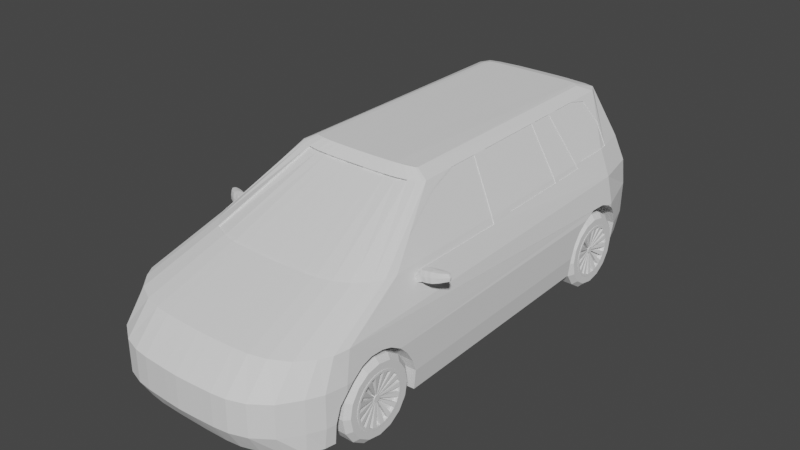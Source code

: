 # Source: VW3.blend  (saved by Blender 3.4.6; exported with 4.5.12 LTS)
import bpy
from mathutils import Matrix  # noqa: F401  (used for matrix-valued properties, if any)

bpy.ops.wm.read_factory_settings(use_empty=True)
scene = bpy.context.scene
scene.name = 'Scene'

# ---- collections
col_blaupause = bpy.data.collections.new('Blaupause'); scene.collection.children.link(col_blaupause)
col_collection_2 = bpy.data.collections.new('Collection 2'); scene.collection.children.link(col_collection_2)

# ---- world
world_world = bpy.data.worlds.new('World'); scene.world = world_world
world_world.use_nodes = True; world_world.node_tree.nodes.clear()
_N = world_world.node_tree.nodes; _L = world_world.node_tree.links
n0 = _N.new('ShaderNodeOutputWorld'); n0.name = 'World Output'; n0.location = (300, 300)
n1 = _N.new('ShaderNodeBackground'); n1.name = 'Background'; n1.location = (10, 300)
n1.inputs[0].default_value = (0.05088, 0.05088, 0.05088, 1.0)
_L.new(n1.outputs[0], n0.inputs[0])
n0.is_active_output = True
world_world.color = (0.05088, 0.05088, 0.05088)
world_world.use_sun_shadow = False
world_world.sun_shadow_jitter_overblur = 0.0

# ---- meshes
me_cylinder_002 = bpy.data.meshes.new('Cylinder.002')
me_cylinder_002.from_pydata([(0.0, 1.0, -1.0), (0.0, 1.0, 1.0), (0.1951, 0.9808, -1.0), (0.1951, 0.9808, 1.0), (0.3827, 0.9239, -1.0), (0.3827, 0.9239, 1.0), (0.5556, 0.8315, -1.0), (0.5556, 0.8315, 1.0), (0.7071, 0.7071, -1.0), (0.7071, 0.7071, 1.0), (0.8315, 0.5556, -1.0), (0.8315, 0.5556, 1.0), (0.9239, 0.3827, -1.0), (0.9239, 0.3827, 1.0), (0.9808, 0.1951, -1.0), (0.9808, 0.1951, 1.0), (1.0, 0.0, -1.0), (1.0, 0.0, 1.0), (0.9808, -0.1951, -1.0), (0.9808, -0.1951, 1.0), (0.9239, -0.3827, -1.0), (0.9239, -0.3827, 1.0), (0.8315, -0.5556, -1.0), (0.8315, -0.5556, 1.0), (0.7071, -0.7071, -1.0), (0.7071, -0.7071, 1.0), (0.5556, -0.8315, -1.0), (0.5556, -0.8315, 1.0), (0.3827, -0.9239, -1.0), (0.3827, -0.9239, 1.0), (0.1951, -0.9808, -1.0), (0.1951, -0.9808, 1.0), (0.0, -1.0, -1.0), (0.0, -1.0, 1.0), (-0.1951, -0.9808, -1.0), (-0.1951, -0.9808, 1.0), (-0.3827, -0.9239, -1.0), (-0.3827, -0.9239, 1.0), (-0.5556, -0.8315, -1.0), (-0.5556, -0.8315, 1.0), (-0.7071, -0.7071, -1.0), (-0.7071, -0.7071, 1.0), (-0.8315, -0.5556, -1.0), (-0.8315, -0.5556, 1.0), (-0.9239, -0.3827, -1.0), (-0.9239, -0.3827, 1.0), (-0.9808, -0.1951, -1.0), (-0.9808, -0.1951, 1.0), (-1.0, 0.0, -1.0), (-1.0, 0.0, 1.0), (-0.9808, 0.1951, -1.0), (-0.9808, 0.1951, 1.0), (-0.9239, 0.3827, -1.0), (-0.9239, 0.3827, 1.0), (-0.8315, 0.5556, -1.0), (-0.8315, 0.5556, 1.0), (-0.7071, 0.7071, -1.0), (-0.7071, 0.7071, 1.0), (-0.5556, 0.8315, -1.0), (-0.5556, 0.8315, 1.0), (-0.3827, 0.9239, -1.0), (-0.3827, 0.9239, 1.0), (-0.1951, 0.9808, -1.0), (-0.1951, 0.9808, 1.0), (0.1792, 0.901, 1.0), (-1.938e-08, 0.9187, 1.0), (0.3516, 0.8488, 1.0), (0.5104, 0.7639, 1.0), (0.6496, 0.6496, 1.0), (0.7639, 0.5104, 1.0), (0.8488, 0.3516, 1.0), (0.901, 0.1792, 1.0), (0.9187, 3.877e-08, 1.0), (0.901, -0.1792, 1.0), (0.8488, -0.3516, 1.0), (0.7639, -0.5104, 1.0), (0.6496, -0.6496, 1.0), (0.5104, -0.7639, 1.0), (0.3516, -0.8488, 1.0), (0.1792, -0.901, 1.0), (-1.938e-08, -0.9187, 1.0), (-0.1792, -0.901, 1.0), (-0.3516, -0.8488, 1.0), (-0.5104, -0.7639, 1.0), (-0.6496, -0.6496, 1.0), (-0.7639, -0.5104, 1.0), (-0.8488, -0.3516, 1.0), (-0.901, -0.1792, 1.0), (-0.9187, 3.877e-08, 1.0), (-0.901, 0.1792, 1.0), (-0.8488, 0.3516, 1.0), (-0.7639, 0.5104, 1.0), (-0.6496, 0.6496, 1.0), (-0.5104, 0.7639, 1.0), (-0.3516, 0.8488, 1.0), (-0.1792, 0.901, 1.0), (0.02463, 0.1238, 0.7697), (-4.14e-07, 0.1263, 0.7697), (0.04832, 0.1167, 0.7697), (0.07015, 0.105, 0.7697), (0.08928, 0.08928, 0.7697), (0.105, 0.07015, 0.7697), (0.1167, 0.04832, 0.7697), (0.1238, 0.02463, 0.7697), (0.1263, 4.166e-07, 0.7697), (0.1238, -0.02463, 0.7697), (0.1167, -0.04832, 0.7697), (0.105, -0.07015, 0.7697), (0.08928, -0.08928, 0.7697), (0.07015, -0.105, 0.7697), (0.04832, -0.1167, 0.7697), (0.02463, -0.1238, 0.7697), (-4.14e-07, -0.1263, 0.7697), (-0.02463, -0.1238, 0.7697), (-0.04832, -0.1167, 0.7697), (-0.07015, -0.105, 0.7697), (-0.08928, -0.08928, 0.7697), (-0.105, -0.07015, 0.7697), (-0.1167, -0.04832, 0.7697), (-0.1238, -0.02463, 0.7697), (-0.1263, 4.166e-07, 0.7697), (-0.1238, 0.02463, 0.7697), (-0.1167, 0.04832, 0.7697), (-0.105, 0.07015, 0.7697), (-0.08928, 0.08928, 0.7697), (-0.07015, 0.105, 0.7697), (-0.04832, 0.1167, 0.7697), (-0.02463, 0.1238, 0.7697), (0.02463, 0.1238, 0.8092), (-4.129e-07, 0.1263, 0.8092), (0.04832, 0.1167, 0.8092), (0.07015, 0.105, 0.8092), (0.08928, 0.08928, 0.8092), (0.105, 0.07015, 0.8092), (0.1167, 0.04832, 0.8092), (0.1238, 0.02463, 0.8092), (0.1263, 4.166e-07, 0.8092), (0.1238, -0.02463, 0.8092), (0.1167, -0.04832, 0.8092), (0.105, -0.07015, 0.8092), (0.08928, -0.08928, 0.8092), (0.07015, -0.105, 0.8092), (0.04832, -0.1167, 0.8092), (0.02463, -0.1238, 0.8092), (-4.129e-07, -0.1263, 0.8092), (-0.02463, -0.1238, 0.8092), (-0.04832, -0.1167, 0.8092), (-0.07015, -0.105, 0.8092), (-0.08928, -0.08928, 0.8092), (-0.105, -0.07015, 0.8092), (-0.1167, -0.04832, 0.8092), (-0.1238, -0.02463, 0.8092), (-0.1263, 4.166e-07, 0.8092), (-0.1238, 0.02463, 0.8092), (-0.1167, 0.04832, 0.8092), (-0.105, 0.07015, 0.8092), (-0.08928, 0.08928, 0.8092), (-0.07015, 0.105, 0.8092), (-0.04832, 0.1167, 0.8092), (-0.02463, 0.1238, 0.8092), (0.1976, 0.9161, 0.7911), (0.01835, 0.9338, 0.7911), (0.5288, 0.7789, 0.7911), (0.3699, 0.8638, 0.7911), (0.7822, 0.5255, 0.7911), (0.668, 0.6647, 0.7911), (0.9194, 0.1943, 0.7911), (0.8671, 0.3666, 0.7911), (0.9194, -0.1642, 0.7911), (0.9371, 0.01506, 0.7911), (0.7822, -0.4953, 0.7911), (0.8671, -0.3365, 0.7911), (0.5288, -0.7488, 0.7911), (0.668, -0.6346, 0.7911), (0.1976, -0.886, 0.7911), (0.3699, -0.8337, 0.7911), (-0.1609, -0.886, 0.7911), (0.01835, -0.9036, 0.7911), (-0.4921, -0.7488, 0.7911), (-0.3332, -0.8337, 0.7911), (-0.7455, -0.4953, 0.7911), (-0.6313, -0.6346, 0.7911), (-0.8827, -0.1642, 0.7911), (-0.8304, -0.3365, 0.7911), (-0.8827, 0.1943, 0.7911), (-0.9003, 0.01506, 0.7911), (-0.7455, 0.5255, 0.7911), (-0.8304, 0.3666, 0.7911), (-0.4921, 0.7789, 0.7911), (-0.6313, 0.6647, 0.7911), (-0.1609, 0.9161, 0.7911), (-0.3332, 0.8638, 0.7911), (0.04298, 0.1389, 0.5608), (0.01835, 0.1413, 0.5608), (0.0885, 0.12, 0.5608), (0.06667, 0.1317, 0.5608), (0.1233, 0.08521, 0.5608), (0.1076, 0.1043, 0.5608), (0.1422, 0.03969, 0.5608), (0.135, 0.06338, 0.5608), (0.1422, -0.009572, 0.5608), (0.1446, 0.01506, 0.5608), (0.1233, -0.05509, 0.5608), (0.135, -0.03326, 0.5608), (0.0885, -0.08992, 0.5608), (0.1076, -0.07422, 0.5608), (0.04298, -0.1088, 0.5608), (0.06667, -0.1016, 0.5608), (-0.006282, -0.1088, 0.5608), (0.01835, -0.1112, 0.5608), (-0.0518, -0.08992, 0.5608), (-0.02997, -0.1016, 0.5608), (-0.08663, -0.05509, 0.5608), (-0.07093, -0.07422, 0.5608), (-0.1055, -0.009572, 0.5608), (-0.0983, -0.03326, 0.5608), (-0.1055, 0.03969, 0.5608), (-0.1079, 0.01506, 0.5608), (-0.08663, 0.08521, 0.5608), (-0.0983, 0.06338, 0.5608), (-0.0518, 0.12, 0.5608), (-0.07093, 0.1043, 0.5608), (-0.006282, 0.1389, 0.5608), (-0.02997, 0.1317, 0.5608), (-1.426e-07, 0.402, -1.0), (0.07842, 0.3942, -1.0), (0.1538, 0.3714, -1.0), (0.2233, 0.3342, -1.0), (0.2842, 0.2842, -1.0), (0.3342, 0.2233, -1.0), (0.3714, 0.1538, -1.0), (0.3942, 0.07842, -1.0), (0.402, 2.852e-07, -1.0), (0.3942, -0.07842, -1.0), (0.3714, -0.1538, -1.0), (0.3342, -0.2233, -1.0), (0.2842, -0.2842, -1.0), (0.2233, -0.3342, -1.0), (0.1538, -0.3714, -1.0), (0.07842, -0.3942, -1.0), (-1.426e-07, -0.402, -1.0), (-0.07842, -0.3942, -1.0), (-0.1538, -0.3714, -1.0), (-0.2233, -0.3342, -1.0), (-0.2842, -0.2842, -1.0), (-0.3342, -0.2233, -1.0), (-0.3714, -0.1538, -1.0), (-0.3942, -0.07842, -1.0), (-0.402, 2.852e-07, -1.0), (-0.3942, 0.07842, -1.0), (-0.3714, 0.1538, -1.0), (-0.3342, 0.2233, -1.0), (-0.2842, 0.2842, -1.0), (-0.2233, 0.3342, -1.0), (-0.1538, 0.3714, -1.0), (-0.07842, 0.3942, -1.0), (-6.964e-08, 0.402, -3.213), (0.07842, 0.3942, -3.213), (0.1538, 0.3714, -3.213), (0.2233, 0.3342, -3.213), (0.2842, 0.2842, -3.213), (0.3342, 0.2233, -3.213), (0.3714, 0.1538, -3.213), (0.3942, 0.07842, -3.213), (0.402, 2.852e-07, -3.213), (0.3942, -0.07842, -3.213), (0.3714, -0.1538, -3.213), (0.3342, -0.2233, -3.213), (0.2842, -0.2842, -3.213), (0.2233, -0.3342, -3.213), (0.1538, -0.3714, -3.213), (0.07842, -0.3942, -3.213), (-6.964e-08, -0.402, -3.213), (-0.07842, -0.3942, -3.213), (-0.1538, -0.3714, -3.213), (-0.2233, -0.3342, -3.213), (-0.2842, -0.2842, -3.213), (-0.3342, -0.2233, -3.213), (-0.3714, -0.1538, -3.213), (-0.3942, -0.07842, -3.213), (-0.402, 2.852e-07, -3.213), (-0.3942, 0.07842, -3.213), (-0.3714, 0.1538, -3.213), (-0.3342, 0.2233, -3.213), (-0.2842, 0.2842, -3.213), (-0.2233, 0.3342, -3.213), (-0.1538, 0.3714, -3.213), (-0.07842, 0.3942, -3.213)], [], [(0, 1, 3, 2), (2, 3, 5, 4), (4, 5, 7, 6), (6, 7, 9, 8), (8, 9, 11, 10), (10, 11, 13, 12), (12, 13, 15, 14), (14, 15, 17, 16), (16, 17, 19, 18), (18, 19, 21, 20), (20, 21, 23, 22), (22, 23, 25, 24), (24, 25, 27, 26), (26, 27, 29, 28), (28, 29, 31, 30), (30, 31, 33, 32), (32, 33, 35, 34), (34, 35, 37, 36), (36, 37, 39, 38), (38, 39, 41, 40), (40, 41, 43, 42), (42, 43, 45, 44), (44, 45, 47, 46), (46, 47, 49, 48), (48, 49, 51, 50), (50, 51, 53, 52), (52, 53, 55, 54), (54, 55, 57, 56), (56, 57, 59, 58), (58, 59, 61, 60), (19, 17, 72, 73), (60, 61, 63, 62), (62, 63, 1, 0), (14, 16, 232, 231), (68, 67, 99, 100), (37, 35, 81, 82), (55, 53, 90, 91), (11, 9, 68, 69), (29, 27, 77, 78), (47, 45, 86, 87), (3, 1, 65, 64), (1, 63, 95, 65), (21, 19, 73, 74), (39, 37, 82, 83), (57, 55, 91, 92), (13, 11, 69, 70), (31, 29, 78, 79), (49, 47, 87, 88), (5, 3, 64, 66), (23, 21, 74, 75), (41, 39, 83, 84), (59, 57, 92, 93), (15, 13, 70, 71), (33, 31, 79, 80), (51, 49, 88, 89), (7, 5, 66, 67), (25, 23, 75, 76), (43, 41, 84, 85), (61, 59, 93, 94), (17, 15, 71, 72), (35, 33, 80, 81), (53, 51, 89, 90), (9, 7, 67, 68), (27, 25, 76, 77), (45, 43, 85, 86), (63, 61, 94, 95), (103, 102, 134, 135), (73, 72, 169, 168), (82, 81, 113, 114), (118, 119, 214, 215), (65, 95, 127, 97), (119, 87, 182, 214), (70, 69, 101, 102), (84, 83, 115, 116), (105, 73, 168, 200), (71, 70, 167, 166), (72, 71, 103, 104), (86, 85, 117, 118), (116, 117, 212, 213), (86, 118, 215, 183), (74, 73, 105, 106), (88, 87, 119, 120), (72, 104, 201, 169), (69, 68, 165, 164), (76, 75, 107, 108), (90, 89, 121, 122), (95, 94, 191, 190), (114, 115, 210, 211), (78, 77, 109, 110), (117, 85, 180, 212), (92, 91, 123, 124), (103, 71, 166, 198), (66, 64, 96, 98), (67, 66, 163, 162), (80, 79, 111, 112), (93, 92, 189, 188), (94, 93, 125, 126), (112, 113, 208, 209), (128, 129, 159, 158, 157, 156, 155, 154, 153, 152, 151, 150, 149, 148, 147, 146, 145, 144, 143, 142, 141, 140, 139, 138, 137, 136, 135, 134, 133, 132, 131, 130), (117, 116, 148, 149), (104, 103, 135, 136), (118, 117, 149, 150), (105, 104, 136, 137), (119, 118, 150, 151), (106, 105, 137, 138), (120, 119, 151, 152), (107, 106, 138, 139), (121, 120, 152, 153), (108, 107, 139, 140), (122, 121, 153, 154), (109, 108, 140, 141), (123, 122, 154, 155), (110, 109, 141, 142), (96, 97, 129, 128), (124, 123, 155, 156), (111, 110, 142, 143), (98, 96, 128, 130), (125, 124, 156, 157), (112, 111, 143, 144), (99, 98, 130, 131), (126, 125, 157, 158), (113, 112, 144, 145), (100, 99, 131, 132), (127, 126, 158, 159), (114, 113, 145, 146), (101, 100, 132, 133), (97, 127, 159, 129), (115, 114, 146, 147), (102, 101, 133, 134), (116, 115, 147, 148), (190, 191, 223, 222), (164, 165, 197, 196), (178, 179, 211, 210), (166, 167, 199, 198), (180, 181, 213, 212), (168, 169, 201, 200), (182, 183, 215, 214), (170, 171, 203, 202), (184, 185, 217, 216), (172, 173, 205, 204), (186, 187, 219, 218), (160, 161, 193, 192), (174, 175, 207, 206), (188, 189, 221, 220), (162, 163, 195, 194), (176, 177, 209, 208), (74, 106, 203, 171), (88, 120, 217, 185), (120, 121, 216, 217), (75, 74, 171, 170), (107, 75, 170, 202), (121, 89, 184, 216), (122, 123, 218, 219), (97, 96, 192, 193), (77, 76, 173, 172), (76, 108, 205, 173), (90, 122, 219, 187), (124, 125, 220, 221), (98, 99, 194, 195), (79, 78, 175, 174), (109, 77, 172, 204), (123, 91, 186, 218), (126, 127, 222, 223), (100, 101, 196, 197), (81, 80, 177, 176), (78, 110, 207, 175), (96, 64, 160, 192), (99, 67, 162, 194), (102, 103, 198, 199), (83, 82, 179, 178), (92, 124, 221, 189), (68, 100, 197, 165), (111, 79, 174, 206), (94, 126, 223, 191), (104, 105, 200, 201), (85, 84, 181, 180), (66, 98, 195, 163), (127, 95, 190, 222), (125, 93, 188, 220), (113, 81, 176, 208), (106, 107, 202, 203), (87, 86, 183, 182), (80, 112, 209, 177), (82, 114, 211, 179), (101, 69, 164, 196), (108, 109, 204, 205), (89, 88, 185, 184), (65, 97, 193, 161), (115, 83, 178, 210), (110, 111, 206, 207), (91, 90, 187, 186), (64, 65, 161, 160), (70, 102, 199, 167), (84, 116, 213, 181), (245, 246, 278, 277), (32, 34, 241, 240), (50, 52, 250, 249), (6, 8, 228, 227), (24, 26, 237, 236), (42, 44, 246, 245), (60, 62, 255, 254), (16, 18, 233, 232), (34, 36, 242, 241), (52, 54, 251, 250), (8, 10, 229, 228), (26, 28, 238, 237), (44, 46, 247, 246), (0, 2, 225, 224), (62, 0, 224, 255), (18, 20, 234, 233), (36, 38, 243, 242), (54, 56, 252, 251), (10, 12, 230, 229), (28, 30, 239, 238), (46, 48, 248, 247), (2, 4, 226, 225), (20, 22, 235, 234), (38, 40, 244, 243), (56, 58, 253, 252), (12, 14, 231, 230), (30, 32, 240, 239), (48, 50, 249, 248), (4, 6, 227, 226), (22, 24, 236, 235), (40, 42, 245, 244), (58, 60, 254, 253), (256, 257, 258, 259, 260, 261, 262, 263, 264, 265, 266, 267, 268, 269, 270, 271, 272, 273, 274, 275, 276, 277, 278, 279, 280, 281, 282, 283, 284, 285, 286, 287), (232, 233, 265, 264), (246, 247, 279, 278), (233, 234, 266, 265), (247, 248, 280, 279), (234, 235, 267, 266), (248, 249, 281, 280), (235, 236, 268, 267), (249, 250, 282, 281), (236, 237, 269, 268), (250, 251, 283, 282), (237, 238, 270, 269), (224, 225, 257, 256), (251, 252, 284, 283), (238, 239, 271, 270), (225, 226, 258, 257), (252, 253, 285, 284), (239, 240, 272, 271), (226, 227, 259, 258), (253, 254, 286, 285), (240, 241, 273, 272), (227, 228, 260, 259), (254, 255, 287, 286), (241, 242, 274, 273), (228, 229, 261, 260), (255, 224, 256, 287), (242, 243, 275, 274), (229, 230, 262, 261), (243, 244, 276, 275), (230, 231, 263, 262), (244, 245, 277, 276), (231, 232, 264, 263)])
_uv = me_cylinder_002.uv_layers.new(name='UVMap')
_uv.uv.foreach_set('vector', [1.0, 0.5, 1.0, 1.0, 0.9688, 1.0, 0.9688, 0.5, 0.9688, 0.5, 0.9688, 1.0, 0.9375, 1.0, 0.9375, 0.5, 0.9375, 0.5, 0.9375, 1.0, 0.9062, 1.0, 0.9062, 0.5, 0.9062, 0.5, 0.9062, 1.0, 0.875, 1.0, 0.875, 0.5, 0.875, 0.5, 0.875, 1.0, 0.8438, 1.0, 0.8438, 0.5, 0.8438, 0.5, 0.8438, 1.0, 0.8125, 1.0, 0.8125, 0.5, 0.8125, 0.5, 0.8125, 1.0, 0.7812, 1.0, 0.7812, 0.5, 0.7812, 0.5, 0.7812, 1.0, 0.75, 1.0, 0.75, 0.5, 0.75, 0.5, 0.75, 1.0, 0.7188, 1.0, 0.7188, 0.5, 0.7188, 0.5, 0.7188, 1.0, 0.6875, 1.0, 0.6875, 0.5, 0.6875, 0.5, 0.6875, 1.0, 0.6562, 1.0, 0.6562, 0.5, 0.6562, 0.5, 0.6562, 1.0, 0.625, 1.0, 0.625, 0.5, 0.625, 0.5, 0.625, 1.0, 0.5938, 1.0, 0.5938, 0.5, 0.5938, 0.5, 0.5938, 1.0, 0.5625, 1.0, 0.5625, 0.5, 0.5625, 0.5, 0.5625, 1.0, 0.5312, 1.0, 0.5312, 0.5, 0.5312, 0.5, 0.5312, 1.0, 0.5, 1.0, 0.5, 0.5, 0.5, 0.5, 0.5, 1.0, 0.4688, 1.0, 0.4688, 0.5, 0.4688, 0.5, 0.4688, 1.0, 0.4375, 1.0, 0.4375, 0.5, 0.4375, 0.5, 0.4375, 1.0, 0.4062, 1.0, 0.4062, 0.5, 0.4062, 0.5, 0.4062, 1.0, 0.375, 1.0, 0.375, 0.5, 0.375, 0.5, 0.375, 1.0, 0.3438, 1.0, 0.3438, 0.5, 0.3438, 0.5, 0.3438, 1.0, 0.3125, 1.0, 0.3125, 0.5, 0.3125, 0.5, 0.3125, 1.0, 0.2812, 1.0, 0.2812, 0.5, 0.2812, 0.5, 0.2812, 1.0, 0.25, 1.0, 0.25, 0.5, 0.25, 0.5, 0.25, 1.0, 0.2188, 1.0, 0.2188, 0.5, 0.2188, 0.5, 0.2188, 1.0, 0.1875, 1.0, 0.1875, 0.5, 0.1875, 0.5, 0.1875, 1.0, 0.1562, 1.0, 0.1562, 0.5, 0.1562, 0.5, 0.1562, 1.0, 0.125, 1.0, 0.125, 0.5, 0.125, 0.5, 0.125, 1.0, 0.09375, 1.0, 0.09375, 0.5, 0.09375, 0.5, 0.09375, 1.0, 0.0625, 1.0, 0.0625, 0.5, 0.7188, 1.0, 0.75, 1.0, 0.75, 1.0, 0.7188, 1.0, 0.0625, 0.5, 0.0625, 1.0, 0.03125, 1.0, 0.03125, 0.5, 0.03125, 0.5, 0.03125, 1.0, 0.0, 1.0, 0.0, 0.5, 0.7812, 0.5, 0.75, 0.5, 0.75, 0.5, 0.7812, 0.5, 0.875, 1.0, 0.9062, 1.0, 0.9062, 1.0, 0.875, 1.0, 0.4375, 1.0, 0.4688, 1.0, 0.4688, 1.0, 0.4375, 1.0, 0.1562, 1.0, 0.1875, 1.0, 0.1875, 1.0, 0.1562, 1.0, 0.8438, 1.0, 0.875, 1.0, 0.875, 1.0, 0.8438, 1.0, 0.5625, 1.0, 0.5938, 1.0, 0.5938, 1.0, 0.5625, 1.0, 0.2812, 1.0, 0.3125, 1.0, 0.3125, 1.0, 0.2812, 1.0, 0.9688, 1.0, 1.0, 1.0, 1.0, 1.0, 0.9688, 1.0, 0.0, 1.0, 0.03125, 1.0, 0.03125, 1.0, 0.0, 1.0, 0.6875, 1.0, 0.7188, 1.0, 0.7188, 1.0, 0.6875, 1.0, 0.4062, 1.0, 0.4375, 1.0, 0.4375, 1.0, 0.4062, 1.0, 0.125, 1.0, 0.1562, 1.0, 0.1562, 1.0, 0.125, 1.0, 0.8125, 1.0, 0.8438, 1.0, 0.8438, 1.0, 0.8125, 1.0, 0.5312, 1.0, 0.5625, 1.0, 0.5625, 1.0, 0.5312, 1.0, 0.25, 1.0, 0.2812, 1.0, 0.2812, 1.0, 0.25, 1.0, 0.9375, 1.0, 0.9688, 1.0, 0.9688, 1.0, 0.9375, 1.0, 0.6562, 1.0, 0.6875, 1.0, 0.6875, 1.0, 0.6562, 1.0, 0.375, 1.0, 0.4062, 1.0, 0.4062, 1.0, 0.375, 1.0, 0.09375, 1.0, 0.125, 1.0, 0.125, 1.0, 0.09375, 1.0, 0.7812, 1.0, 0.8125, 1.0, 0.8125, 1.0, 0.7812, 1.0, 0.5, 1.0, 0.5312, 1.0, 0.5312, 1.0, 0.5, 1.0, 0.2188, 1.0, 0.25, 1.0, 0.25, 1.0, 0.2188, 1.0, 0.9062, 1.0, 0.9375, 1.0, 0.9375, 1.0, 0.9062, 1.0, 0.625, 1.0, 0.6562, 1.0, 0.6562, 1.0, 0.625, 1.0, 0.3438, 1.0, 0.375, 1.0, 0.375, 1.0, 0.3438, 1.0, 0.0625, 1.0, 0.09375, 1.0, 0.09375, 1.0, 0.0625, 1.0, 0.75, 1.0, 0.7812, 1.0, 0.7812, 1.0, 0.75, 1.0, 0.4688, 1.0, 0.5, 1.0, 0.5, 1.0, 0.4688, 1.0, 0.1875, 1.0, 0.2188, 1.0, 0.2188, 1.0, 0.1875, 1.0, 0.875, 1.0, 0.9062, 1.0, 0.9062, 1.0, 0.875, 1.0, 0.5938, 1.0, 0.625, 1.0, 0.625, 1.0, 0.5938, 1.0, 0.3125, 1.0, 0.3438, 1.0, 0.3438, 1.0, 0.3125, 1.0, 0.03125, 1.0, 0.0625, 1.0, 0.0625, 1.0, 0.03125, 1.0, 0.7812, 1.0, 0.8125, 1.0, 0.8125, 1.0, 0.7812, 1.0, 0.7188, 1.0, 0.75, 1.0, 0.75, 1.0, 0.7188, 1.0, 0.4375, 1.0, 0.4688, 1.0, 0.4688, 1.0, 0.4375, 1.0, 0.3125, 1.0, 0.2812, 1.0, 0.2812, 1.0, 0.3125, 1.0, 0.0, 1.0, 0.03125, 1.0, 0.03125, 1.0, 0.0, 1.0, 0.2812, 1.0, 0.2812, 1.0, 0.2812, 1.0, 0.2812, 1.0, 0.8125, 1.0, 0.8438, 1.0, 0.8438, 1.0, 0.8125, 1.0, 0.375, 1.0, 0.4062, 1.0, 0.4062, 1.0, 0.375, 1.0, 0.7188, 1.0, 0.7188, 1.0, 0.7188, 1.0, 0.7188, 1.0, 0.7812, 1.0, 0.8125, 1.0, 0.8125, 1.0, 0.7812, 1.0, 0.75, 1.0, 0.7812, 1.0, 0.7812, 1.0, 0.75, 1.0, 0.3125, 1.0, 0.3438, 1.0, 0.3438, 1.0, 0.3125, 1.0, 0.375, 1.0, 0.3438, 1.0, 0.3438, 1.0, 0.375, 1.0, 0.3125, 1.0, 0.3125, 1.0, 0.3125, 1.0, 0.3125, 1.0, 0.6875, 1.0, 0.7188, 1.0, 0.7188, 1.0, 0.6875, 1.0, 0.25, 1.0, 0.2812, 1.0, 0.2812, 1.0, 0.25, 1.0, 0.75, 1.0, 0.75, 1.0, 0.75, 1.0, 0.75, 1.0, 0.8438, 1.0, 0.875, 1.0, 0.875, 1.0, 0.8438, 1.0, 0.625, 1.0, 0.6562, 1.0, 0.6562, 1.0, 0.625, 1.0, 0.1875, 1.0, 0.2188, 1.0, 0.2188, 1.0, 0.1875, 1.0, 0.03125, 1.0, 0.0625, 1.0, 0.0625, 1.0, 0.03125, 1.0, 0.4375, 1.0, 0.4062, 1.0, 0.4062, 1.0, 0.4375, 1.0, 0.5625, 1.0, 0.5938, 1.0, 0.5938, 1.0, 0.5625, 1.0, 0.3438, 1.0, 0.3438, 1.0, 0.3438, 1.0, 0.3438, 1.0, 0.125, 1.0, 0.1562, 1.0, 0.1562, 1.0, 0.125, 1.0, 0.7812, 1.0, 0.7812, 1.0, 0.7812, 1.0, 0.7812, 1.0, 0.9375, 1.0, 0.9688, 1.0, 0.9688, 1.0, 0.9375, 1.0, 0.9062, 1.0, 0.9375, 1.0, 0.9375, 1.0, 0.9062, 1.0, 0.5, 1.0, 0.5312, 1.0, 0.5312, 1.0, 0.5, 1.0, 0.09375, 1.0, 0.125, 1.0, 0.125, 1.0, 0.09375, 1.0, 0.0625, 1.0, 0.09375, 1.0, 0.09375, 1.0, 0.0625, 1.0, 0.5, 1.0, 0.4688, 1.0, 0.4688, 1.0, 0.5, 1.0, 0.2968, 0.4854, 0.25, 0.49, 0.2032, 0.4854, 0.1582, 0.4717, 0.1167, 0.4496, 0.08029, 0.4197, 0.05045, 0.3833, 0.02827, 0.3418, 0.01461, 0.2968, 0.01, 0.25, 0.01461, 0.2032, 0.02827, 0.1582, 0.05045, 0.1167, 0.08029, 0.08029, 0.1167, 0.05045, 0.1582, 0.02827, 0.2032, 0.01461, 0.25, 0.01, 0.2968, 0.01461, 0.3418, 0.02827, 0.3833, 0.05045, 0.4197, 0.08029, 0.4496, 0.1167, 0.4717, 0.1582, 0.4854, 0.2032, 0.49, 0.25, 0.4854, 0.2968, 0.4717, 0.3418, 0.4496, 0.3833, 0.4197, 0.4197, 0.3833, 0.4496, 0.3418, 0.4717, 0.3438, 1.0, 0.375, 1.0, 0.375, 1.0, 0.3438, 1.0, 0.75, 1.0, 0.7812, 1.0, 0.7812, 1.0, 0.75, 1.0, 0.3125, 1.0, 0.3438, 1.0, 0.3438, 1.0, 0.3125, 1.0, 0.7188, 1.0, 0.75, 1.0, 0.75, 1.0, 0.7188, 1.0, 0.2812, 1.0, 0.3125, 1.0, 0.3125, 1.0, 0.2812, 1.0, 0.6875, 1.0, 0.7188, 1.0, 0.7188, 1.0, 0.6875, 1.0, 0.25, 1.0, 0.2812, 1.0, 0.2812, 1.0, 0.25, 1.0, 0.6562, 1.0, 0.6875, 1.0, 0.6875, 1.0, 0.6562, 1.0, 0.2188, 1.0, 0.25, 1.0, 0.25, 1.0, 0.2188, 1.0, 0.625, 1.0, 0.6562, 1.0, 0.6562, 1.0, 0.625, 1.0, 0.1875, 1.0, 0.2188, 1.0, 0.2188, 1.0, 0.1875, 1.0, 0.5938, 1.0, 0.625, 1.0, 0.625, 1.0, 0.5938, 1.0, 0.1562, 1.0, 0.1875, 1.0, 0.1875, 1.0, 0.1562, 1.0, 0.5625, 1.0, 0.5938, 1.0, 0.5938, 1.0, 0.5625, 1.0, 0.9688, 1.0, 1.0, 1.0, 1.0, 1.0, 0.9688, 1.0, 0.125, 1.0, 0.1562, 1.0, 0.1562, 1.0, 0.125, 1.0, 0.5312, 1.0, 0.5625, 1.0, 0.5625, 1.0, 0.5312, 1.0, 0.9375, 1.0, 0.9688, 1.0, 0.9688, 1.0, 0.9375, 1.0, 0.09375, 1.0, 0.125, 1.0, 0.125, 1.0, 0.09375, 1.0, 0.5, 1.0, 0.5312, 1.0, 0.5312, 1.0, 0.5, 1.0, 0.9062, 1.0, 0.9375, 1.0, 0.9375, 1.0, 0.9062, 1.0, 0.0625, 1.0, 0.09375, 1.0, 0.09375, 1.0, 0.0625, 1.0, 0.4688, 1.0, 0.5, 1.0, 0.5, 1.0, 0.4688, 1.0, 0.875, 1.0, 0.9062, 1.0, 0.9062, 1.0, 0.875, 1.0, 0.03125, 1.0, 0.0625, 1.0, 0.0625, 1.0, 0.03125, 1.0, 0.4375, 1.0, 0.4688, 1.0, 0.4688, 1.0, 0.4375, 1.0, 0.8438, 1.0, 0.875, 1.0, 0.875, 1.0, 0.8438, 1.0, 0.0, 1.0, 0.03125, 1.0, 0.03125, 1.0, 0.0, 1.0, 0.4062, 1.0, 0.4375, 1.0, 0.4375, 1.0, 0.4062, 1.0, 0.8125, 1.0, 0.8438, 1.0, 0.8438, 1.0, 0.8125, 1.0, 0.375, 1.0, 0.4062, 1.0, 0.4062, 1.0, 0.375, 1.0, 0.03125, 1.0, 0.0625, 1.0, 0.0625, 1.0, 0.03125, 1.0, 0.8438, 1.0, 0.875, 1.0, 0.875, 1.0, 0.8438, 1.0, 0.4062, 1.0, 0.4375, 1.0, 0.4375, 1.0, 0.4062, 1.0, 0.7812, 1.0, 0.8125, 1.0, 0.8125, 1.0, 0.7812, 1.0, 0.3438, 1.0, 0.375, 1.0, 0.375, 1.0, 0.3438, 1.0, 0.7188, 1.0, 0.75, 1.0, 0.75, 1.0, 0.7188, 1.0, 0.2812, 1.0, 0.3125, 1.0, 0.3125, 1.0, 0.2812, 1.0, 0.6562, 1.0, 0.6875, 1.0, 0.6875, 1.0, 0.6562, 1.0, 0.2188, 1.0, 0.25, 1.0, 0.25, 1.0, 0.2188, 1.0, 0.5938, 1.0, 0.625, 1.0, 0.625, 1.0, 0.5938, 1.0, 0.1562, 1.0, 0.1875, 1.0, 0.1875, 1.0, 0.1562, 1.0, 0.9688, 1.0, 1.0, 1.0, 1.0, 1.0, 0.9688, 1.0, 0.5312, 1.0, 0.5625, 1.0, 0.5625, 1.0, 0.5312, 1.0, 0.09375, 1.0, 0.125, 1.0, 0.125, 1.0, 0.09375, 1.0, 0.9062, 1.0, 0.9375, 1.0, 0.9375, 1.0, 0.9062, 1.0, 0.4688, 1.0, 0.5, 1.0, 0.5, 1.0, 0.4688, 1.0, 0.6875, 1.0, 0.6875, 1.0, 0.6875, 1.0, 0.6875, 1.0, 0.25, 1.0, 0.25, 1.0, 0.25, 1.0, 0.25, 1.0, 0.25, 1.0, 0.2188, 1.0, 0.2188, 1.0, 0.25, 1.0, 0.6562, 1.0, 0.6875, 1.0, 0.6875, 1.0, 0.6562, 1.0, 0.6562, 1.0, 0.6562, 1.0, 0.6562, 1.0, 0.6562, 1.0, 0.2188, 1.0, 0.2188, 1.0, 0.2188, 1.0, 0.2188, 1.0, 0.1875, 1.0, 0.1562, 1.0, 0.1562, 1.0, 0.1875, 1.0, 1.0, 1.0, 0.9688, 1.0, 0.9688, 1.0, 1.0, 1.0, 0.5938, 1.0, 0.625, 1.0, 0.625, 1.0, 0.5938, 1.0, 0.625, 1.0, 0.625, 1.0, 0.625, 1.0, 0.625, 1.0, 0.1875, 1.0, 0.1875, 1.0, 0.1875, 1.0, 0.1875, 1.0, 0.125, 1.0, 0.09375, 1.0, 0.09375, 1.0, 0.125, 1.0, 0.9375, 1.0, 0.9062, 1.0, 0.9062, 1.0, 0.9375, 1.0, 0.5312, 1.0, 0.5625, 1.0, 0.5625, 1.0, 0.5312, 1.0, 0.5938, 1.0, 0.5938, 1.0, 0.5938, 1.0, 0.5938, 1.0, 0.1562, 1.0, 0.1562, 1.0, 0.1562, 1.0, 0.1562, 1.0, 0.0625, 1.0, 0.03125, 1.0, 0.03125, 1.0, 0.0625, 1.0, 0.875, 1.0, 0.8438, 1.0, 0.8438, 1.0, 0.875, 1.0, 0.4688, 1.0, 0.5, 1.0, 0.5, 1.0, 0.4688, 1.0, 0.5625, 1.0, 0.5625, 1.0, 0.5625, 1.0, 0.5625, 1.0, 0.9688, 1.0, 0.9688, 1.0, 0.9688, 1.0, 0.9688, 1.0, 0.9062, 1.0, 0.9062, 1.0, 0.9062, 1.0, 0.9062, 1.0, 0.8125, 1.0, 0.7812, 1.0, 0.7812, 1.0, 0.8125, 1.0, 0.4062, 1.0, 0.4375, 1.0, 0.4375, 1.0, 0.4062, 1.0, 0.125, 1.0, 0.125, 1.0, 0.125, 1.0, 0.125, 1.0, 0.875, 1.0, 0.875, 1.0, 0.875, 1.0, 0.875, 1.0, 0.5312, 1.0, 0.5312, 1.0, 0.5312, 1.0, 0.5312, 1.0, 0.0625, 1.0, 0.0625, 1.0, 0.0625, 1.0, 0.0625, 1.0, 0.75, 1.0, 0.7188, 1.0, 0.7188, 1.0, 0.75, 1.0, 0.3438, 1.0, 0.375, 1.0, 0.375, 1.0, 0.3438, 1.0, 0.9375, 1.0, 0.9375, 1.0, 0.9375, 1.0, 0.9375, 1.0, 0.03125, 1.0, 0.03125, 1.0, 0.03125, 1.0, 0.03125, 1.0, 0.09375, 1.0, 0.09375, 1.0, 0.09375, 1.0, 0.09375, 1.0, 0.4688, 1.0, 0.4688, 1.0, 0.4688, 1.0, 0.4688, 1.0, 0.6875, 1.0, 0.6562, 1.0, 0.6562, 1.0, 0.6875, 1.0, 0.2812, 1.0, 0.3125, 1.0, 0.3125, 1.0, 0.2812, 1.0, 0.5, 1.0, 0.5, 1.0, 0.5, 1.0, 0.5, 1.0, 0.4375, 1.0, 0.4375, 1.0, 0.4375, 1.0, 0.4375, 1.0, 0.8438, 1.0, 0.8438, 1.0, 0.8438, 1.0, 0.8438, 1.0, 0.625, 1.0, 0.5938, 1.0, 0.5938, 1.0, 0.625, 1.0, 0.2188, 1.0, 0.25, 1.0, 0.25, 1.0, 0.2188, 1.0, 0.0, 1.0, 0.0, 1.0, 0.0, 1.0, 0.0, 1.0, 0.4062, 1.0, 0.4062, 1.0, 0.4062, 1.0, 0.4062, 1.0, 0.5625, 1.0, 0.5312, 1.0, 0.5312, 1.0, 0.5625, 1.0, 0.1562, 1.0, 0.1875, 1.0, 0.1875, 1.0, 0.1562, 1.0, 0.9688, 1.0, 1.0, 1.0, 1.0, 1.0, 0.9688, 1.0, 0.8125, 1.0, 0.8125, 1.0, 0.8125, 1.0, 0.8125, 1.0, 0.375, 1.0, 0.375, 1.0, 0.375, 1.0, 0.375, 1.0, 0.3438, 0.5, 0.3125, 0.5, 0.3125, 0.5, 0.3438, 0.5, 0.5, 0.5, 0.4688, 0.5, 0.4688, 0.5, 0.5, 0.5, 0.2188, 0.5, 0.1875, 0.5, 0.1875, 0.5, 0.2188, 0.5, 0.9062, 0.5, 0.875, 0.5, 0.875, 0.5, 0.9062, 0.5, 0.625, 0.5, 0.5938, 0.5, 0.5938, 0.5, 0.625, 0.5, 0.3438, 0.5, 0.3125, 0.5, 0.3125, 0.5, 0.3438, 0.5, 0.0625, 0.5, 0.03125, 0.5, 0.03125, 0.5, 0.0625, 0.5, 0.75, 0.5, 0.7188, 0.5, 0.7188, 0.5, 0.75, 0.5, 0.4688, 0.5, 0.4375, 0.5, 0.4375, 0.5, 0.4688, 0.5, 0.1875, 0.5, 0.1562, 0.5, 0.1562, 0.5, 0.1875, 0.5, 0.875, 0.5, 0.8438, 0.5, 0.8438, 0.5, 0.875, 0.5, 0.5938, 0.5, 0.5625, 0.5, 0.5625, 0.5, 0.5938, 0.5, 0.3125, 0.5, 0.2812, 0.5, 0.2812, 0.5, 0.3125, 0.5, 1.0, 0.5, 0.9688, 0.5, 0.9688, 0.5, 1.0, 0.5, 0.03125, 0.5, 0.0, 0.5, 0.0, 0.5, 0.03125, 0.5, 0.7188, 0.5, 0.6875, 0.5, 0.6875, 0.5, 0.7188, 0.5, 0.4375, 0.5, 0.4062, 0.5, 0.4062, 0.5, 0.4375, 0.5, 0.1562, 0.5, 0.125, 0.5, 0.125, 0.5, 0.1562, 0.5, 0.8438, 0.5, 0.8125, 0.5, 0.8125, 0.5, 0.8438, 0.5, 0.5625, 0.5, 0.5312, 0.5, 0.5312, 0.5, 0.5625, 0.5, 0.2812, 0.5, 0.25, 0.5, 0.25, 0.5, 0.2812, 0.5, 0.9688, 0.5, 0.9375, 0.5, 0.9375, 0.5, 0.9688, 0.5, 0.6875, 0.5, 0.6562, 0.5, 0.6562, 0.5, 0.6875, 0.5, 0.4062, 0.5, 0.375, 0.5, 0.375, 0.5, 0.4062, 0.5, 0.125, 0.5, 0.09375, 0.5, 0.09375, 0.5, 0.125, 0.5, 0.8125, 0.5, 0.7812, 0.5, 0.7812, 0.5, 0.8125, 0.5, 0.5312, 0.5, 0.5, 0.5, 0.5, 0.5, 0.5312, 0.5, 0.25, 0.5, 0.2188, 0.5, 0.2188, 0.5, 0.25, 0.5, 0.9375, 0.5, 0.9062, 0.5, 0.9062, 0.5, 0.9375, 0.5, 0.6562, 0.5, 0.625, 0.5, 0.625, 0.5, 0.6562, 0.5, 0.375, 0.5, 0.3438, 0.5, 0.3438, 0.5, 0.375, 0.5, 0.09375, 0.5, 0.0625, 0.5, 0.0625, 0.5, 0.09375, 0.5, 0.75, 0.49, 0.7968, 0.4854, 0.8418, 0.4717, 0.8833, 0.4496, 0.9197, 0.4197, 0.9496, 0.3833, 0.9717, 0.3418, 0.9854, 0.2968, 0.99, 0.25, 0.9854, 0.2032, 0.9717, 0.1582, 0.9496, 0.1167, 0.9197, 0.08029, 0.8833, 0.05045, 0.8418, 0.02827, 0.7968, 0.01461, 0.75, 0.01, 0.7032, 0.01461, 0.6582, 0.02827, 0.6167, 0.05045, 0.5803, 0.08029, 0.5504, 0.1167, 0.5283, 0.1582, 0.5146, 0.2032, 0.51, 0.25, 0.5146, 0.2968, 0.5283, 0.3418, 0.5504, 0.3833, 0.5803, 0.4197, 0.6167, 0.4496, 0.6582, 0.4717, 0.7032, 0.4854, 0.75, 0.5, 0.7188, 0.5, 0.7188, 0.5, 0.75, 0.5, 0.3125, 0.5, 0.2812, 0.5, 0.2812, 0.5, 0.3125, 0.5, 0.7188, 0.5, 0.6875, 0.5, 0.6875, 0.5, 0.7188, 0.5, 0.2812, 0.5, 0.25, 0.5, 0.25, 0.5, 0.2812, 0.5, 0.6875, 0.5, 0.6562, 0.5, 0.6562, 0.5, 0.6875, 0.5, 0.25, 0.5, 0.2188, 0.5, 0.2188, 0.5, 0.25, 0.5, 0.6562, 0.5, 0.625, 0.5, 0.625, 0.5, 0.6562, 0.5, 0.2188, 0.5, 0.1875, 0.5, 0.1875, 0.5, 0.2188, 0.5, 0.625, 0.5, 0.5938, 0.5, 0.5938, 0.5, 0.625, 0.5, 0.1875, 0.5, 0.1562, 0.5, 0.1562, 0.5, 0.1875, 0.5, 0.5938, 0.5, 0.5625, 0.5, 0.5625, 0.5, 0.5938, 0.5, 1.0, 0.5, 0.9688, 0.5, 0.9688, 0.5, 1.0, 0.5, 0.1562, 0.5, 0.125, 0.5, 0.125, 0.5, 0.1562, 0.5, 0.5625, 0.5, 0.5312, 0.5, 0.5312, 0.5, 0.5625, 0.5, 0.9688, 0.5, 0.9375, 0.5, 0.9375, 0.5, 0.9688, 0.5, 0.125, 0.5, 0.09375, 0.5, 0.09375, 0.5, 0.125, 0.5, 0.5312, 0.5, 0.5, 0.5, 0.5, 0.5, 0.5312, 0.5, 0.9375, 0.5, 0.9062, 0.5, 0.9062, 0.5, 0.9375, 0.5, 0.09375, 0.5, 0.0625, 0.5, 0.0625, 0.5, 0.09375, 0.5, 0.5, 0.5, 0.4688, 0.5, 0.4688, 0.5, 0.5, 0.5, 0.9062, 0.5, 0.875, 0.5, 0.875, 0.5, 0.9062, 0.5, 0.0625, 0.5, 0.03125, 0.5, 0.03125, 0.5, 0.0625, 0.5, 0.4688, 0.5, 0.4375, 0.5, 0.4375, 0.5, 0.4688, 0.5, 0.875, 0.5, 0.8438, 0.5, 0.8438, 0.5, 0.875, 0.5, 0.03125, 0.5, 0.0, 0.5, 0.0, 0.5, 0.03125, 0.5, 0.4375, 0.5, 0.4062, 0.5, 0.4062, 0.5, 0.4375, 0.5, 0.8438, 0.5, 0.8125, 0.5, 0.8125, 0.5, 0.8438, 0.5, 0.4062, 0.5, 0.375, 0.5, 0.375, 0.5, 0.4062, 0.5, 0.8125, 0.5, 0.7812, 0.5, 0.7812, 0.5, 0.8125, 0.5, 0.375, 0.5, 0.3438, 0.5, 0.3438, 0.5, 0.375, 0.5, 0.7812, 0.5, 0.75, 0.5, 0.75, 0.5, 0.7812, 0.5])
me_cylinder_002.update()
me_cylinder = bpy.data.meshes.new('Cylinder')
me_cylinder.from_pydata([(1.49e-08, 0.5176, -0.685), (0.0, 0.59, -0.4996), (-1.49e-08, 0.5176, 0.685), (0.0, 0.59, 0.4996), (0.1981, 0.4782, -0.685), (0.2258, 0.5451, -0.4996), (0.1981, 0.4782, 0.685), (0.2258, 0.5451, 0.4996), (0.366, 0.366, -0.685), (0.4172, 0.4172, -0.4996), (0.366, 0.366, 0.685), (0.4172, 0.4172, 0.4996), (0.4782, 0.1981, -0.685), (0.5451, 0.2258, -0.4996), (0.4782, 0.1981, 0.685), (0.5451, 0.2258, 0.4996), (0.5176, -1.49e-08, -0.685), (0.59, 0.0, -0.4996), (0.5176, 1.49e-08, 0.685), (0.59, 0.0, 0.4996), (0.4782, -0.1981, -0.685), (0.5451, -0.2258, -0.4996), (0.4782, -0.1981, 0.685), (0.5451, -0.2258, 0.4996), (0.366, -0.366, -0.685), (0.4172, -0.4172, -0.4996), (0.366, -0.366, 0.685), (0.4172, -0.4172, 0.4996), (0.1981, -0.4782, -0.685), (0.2258, -0.5451, -0.4996), (0.1981, -0.4782, 0.685), (0.2258, -0.5451, 0.4996), (-1.49e-08, -0.5176, -0.685), (0.0, -0.59, -0.4996), (1.49e-08, -0.5176, 0.685), (0.0, -0.59, 0.4996), (-0.1981, -0.4782, -0.685), (-0.2258, -0.5451, -0.4996), (-0.1981, -0.4782, 0.685), (-0.2258, -0.5451, 0.4996), (-0.366, -0.366, -0.685), (-0.4172, -0.4172, -0.4996), (-0.366, -0.366, 0.685), (-0.4172, -0.4172, 0.4996), (-0.4782, -0.1981, -0.685), (-0.5451, -0.2258, -0.4996), (-0.4782, -0.1981, 0.685), (-0.5451, -0.2258, 0.4996), (-0.5176, 1.49e-08, -0.685), (-0.59, 0.0, -0.4996), (-0.5176, -1.49e-08, 0.685), (-0.59, 0.0, 0.4996), (-0.4782, 0.1981, -0.685), (-0.5451, 0.2258, -0.4996), (-0.4782, 0.1981, 0.685), (-0.5451, 0.2258, 0.4996), (-0.366, 0.366, -0.685), (-0.4172, 0.4172, -0.4996), (-0.366, 0.366, 0.685), (-0.4172, 0.4172, 0.4996), (-0.1981, 0.4782, -0.685), (-0.2258, 0.5451, -0.4996), (-0.1981, 0.4782, 0.685), (-0.2258, 0.5451, 0.4996), (0.1764, 0.4259, -0.685), (2.136e-10, 0.461, -0.685), (-4.998e-08, 0.3894, 0.685), (0.149, 0.3598, 0.685), (0.3259, 0.3259, -0.685), (0.2754, 0.2754, 0.685), (0.4259, 0.1764, -0.685), (0.3598, 0.149, 0.685), (0.461, 1.284e-08, -0.685), (0.3894, 7.026e-08, 0.685), (0.4259, -0.1764, -0.685), (0.3598, -0.149, 0.685), (0.3259, -0.3259, -0.685), (0.2754, -0.2754, 0.685), (0.1764, -0.4259, -0.685), (0.149, -0.3598, 0.685), (-2.632e-08, -0.461, -0.685), (-2.756e-08, -0.3894, 0.685), (-0.1764, -0.4259, -0.685), (-0.149, -0.3598, 0.685), (-0.3259, -0.3259, -0.685), (-0.2754, -0.2754, 0.685), (-0.4259, -0.1764, -0.685), (-0.3598, -0.149, 0.685), (-0.461, 3.938e-08, -0.685), (-0.3894, 4.784e-08, 0.685), (-0.4259, 0.1764, -0.685), (-0.3598, 0.149, 0.685), (-0.3259, 0.3259, -0.685), (-0.2754, 0.2754, 0.685), (-0.1764, 0.4259, -0.685), (-0.149, 0.3598, 0.685), (0.1764, 0.4259, -0.04698), (1.711e-08, 0.461, -0.04698), (-6.425e-08, 0.3894, 0.04699), (0.149, 0.3598, 0.04699), (0.3259, 0.3259, -0.04698), (0.2754, 0.2754, 0.04699), (0.4259, 0.1764, -0.04698), (0.3598, 0.149, 0.04699), (0.461, 1.284e-08, -0.04698), (0.3894, 7.026e-08, 0.04699), (0.4259, -0.1764, -0.04698), (0.3598, -0.149, 0.04699), (0.3259, -0.3259, -0.04698), (0.2754, -0.2754, 0.04699), (0.1764, -0.4259, -0.04698), (0.149, -0.3598, 0.04699), (-9.431e-09, -0.461, -0.04698), (-4.183e-08, -0.3894, 0.04699), (-0.1764, -0.4259, -0.04698), (-0.149, -0.3598, 0.04699), (-0.3259, -0.3259, -0.04698), (-0.2754, -0.2754, 0.04699), (-0.4259, -0.1764, -0.04698), (-0.3598, -0.149, 0.04699), (-0.461, 3.938e-08, -0.04698), (-0.3894, 4.784e-08, 0.04699), (-0.4259, 0.1764, -0.04698), (-0.3598, 0.149, 0.04699), (-0.3259, 0.3259, -0.04698), (-0.2754, 0.2754, 0.04699), (-0.1764, 0.4259, -0.04698), (-0.149, 0.3598, 0.04699)], [], [(61, 63, 3, 1), (9, 11, 15, 13), (13, 15, 19, 17), (17, 19, 23, 21), (21, 23, 27, 25), (25, 27, 31, 29), (29, 31, 35, 33), (33, 35, 39, 37), (37, 39, 43, 41), (41, 43, 47, 45), (45, 47, 51, 49), (49, 51, 55, 53), (53, 55, 59, 57), (57, 59, 63, 61), (5, 7, 11, 9), (28, 32, 80, 78), (1, 3, 7, 5), (1, 5, 4, 0), (7, 3, 2, 6), (5, 9, 8, 4), (11, 7, 6, 10), (9, 13, 12, 8), (15, 11, 10, 14), (13, 17, 16, 12), (19, 15, 14, 18), (17, 21, 20, 16), (23, 19, 18, 22), (21, 25, 24, 20), (27, 23, 22, 26), (25, 29, 28, 24), (31, 27, 26, 30), (29, 33, 32, 28), (35, 31, 30, 34), (33, 37, 36, 32), (39, 35, 34, 38), (37, 41, 40, 36), (43, 39, 38, 42), (41, 45, 44, 40), (47, 43, 42, 46), (45, 49, 48, 44), (51, 47, 46, 50), (49, 53, 52, 48), (55, 51, 50, 54), (53, 57, 56, 52), (59, 55, 54, 58), (57, 61, 60, 56), (63, 59, 58, 62), (61, 1, 0, 60), (3, 63, 62, 2), (14, 10, 69, 71), (78, 80, 112, 110), (93, 91, 123, 125), (50, 46, 87, 89), (6, 2, 66, 67), (20, 24, 76, 74), (42, 38, 83, 85), (56, 60, 94, 92), (12, 16, 72, 70), (34, 30, 79, 81), (48, 52, 90, 88), (4, 8, 68, 64), (26, 22, 75, 77), (40, 44, 86, 84), (62, 58, 93, 95), (18, 14, 71, 73), (32, 36, 82, 80), (54, 50, 89, 91), (60, 0, 65, 94), (10, 6, 67, 69), (24, 28, 78, 76), (46, 42, 85, 87), (2, 62, 95, 66), (16, 20, 74, 72), (38, 34, 81, 83), (52, 56, 92, 90), (8, 12, 70, 68), (30, 26, 77, 79), (44, 48, 88, 86), (0, 4, 64, 65), (22, 18, 73, 75), (36, 40, 84, 82), (58, 54, 91, 93), (99, 98, 127, 125, 123, 121, 119, 117, 115, 113, 111, 109, 107, 105, 103, 101), (97, 96, 100, 102, 104, 106, 108, 110, 112, 114, 116, 118, 120, 122, 124, 126), (67, 66, 98, 99), (92, 94, 126, 124), (81, 79, 111, 113), (64, 68, 100, 96), (95, 93, 125, 127), (80, 82, 114, 112), (69, 67, 99, 101), (94, 65, 97, 126), (83, 81, 113, 115), (68, 70, 102, 100), (66, 95, 127, 98), (82, 84, 116, 114), (71, 69, 101, 103), (85, 83, 115, 117), (70, 72, 104, 102), (84, 86, 118, 116), (73, 71, 103, 105), (87, 85, 117, 119), (72, 74, 106, 104), (86, 88, 120, 118), (75, 73, 105, 107), (89, 87, 119, 121), (74, 76, 108, 106), (88, 90, 122, 120), (77, 75, 107, 109), (91, 89, 121, 123), (76, 78, 110, 108), (90, 92, 124, 122), (79, 77, 109, 111), (65, 64, 96, 97)])
_uv = me_cylinder.uv_layers.new(name='UVMap')
_uv.uv.foreach_set('vector', [0.0625, 0.5677, 0.0625, 0.9323, 0.0, 0.9323, 0.0, 0.5677, 0.875, 0.5677, 0.875, 0.9323, 0.8125, 0.9323, 0.8125, 0.5677, 0.8125, 0.5677, 0.8125, 0.9323, 0.75, 0.9323, 0.75, 0.5677, 0.75, 0.5677, 0.75, 0.9323, 0.6875, 0.9323, 0.6875, 0.5677, 0.6875, 0.5677, 0.6875, 0.9323, 0.625, 0.9323, 0.625, 0.5677, 0.625, 0.5677, 0.625, 0.9323, 0.5625, 0.9323, 0.5625, 0.5677, 0.5625, 0.5677, 0.5625, 0.9323, 0.5, 0.9323, 0.5, 0.5677, 0.5, 0.5677, 0.5, 0.9323, 0.4375, 0.9323, 0.4375, 0.5677, 0.4375, 0.5677, 0.4375, 0.9323, 0.375, 0.9323, 0.375, 0.5677, 0.375, 0.5677, 0.375, 0.9323, 0.3125, 0.9323, 0.3125, 0.5677, 0.3125, 0.5677, 0.3125, 0.9323, 0.25, 0.9323, 0.25, 0.5677, 0.25, 0.5677, 0.25, 0.9323, 0.1875, 0.9323, 0.1875, 0.5677, 0.1875, 0.5677, 0.1875, 0.9323, 0.125, 0.9323, 0.125, 0.5677, 0.125, 0.5677, 0.125, 0.9323, 0.0625, 0.9323, 0.0625, 0.5677, 0.9375, 0.5677, 0.9375, 0.9323, 0.875, 0.9323, 0.875, 0.5677, 0.8306, 0.05546, 0.75, 0.03943, 0.75, 0.03943, 0.8306, 0.05546, 1.0, 0.5677, 1.0, 0.9323, 0.9375, 0.9323, 0.9375, 0.5677, 0.75, 0.49, 0.8418, 0.4717, 0.8306, 0.4445, 0.75, 0.4606, 0.3418, 0.4717, 0.25, 0.49, 0.25, 0.4606, 0.3306, 0.4445, 0.8418, 0.4717, 0.9197, 0.4197, 0.8989, 0.3989, 0.8306, 0.4445, 0.4197, 0.4197, 0.3418, 0.4717, 0.3306, 0.4445, 0.3989, 0.3989, 0.9197, 0.4197, 0.9717, 0.3418, 0.9445, 0.3306, 0.8989, 0.3989, 0.4717, 0.3418, 0.4197, 0.4197, 0.3989, 0.3989, 0.4445, 0.3306, 0.9717, 0.3418, 0.99, 0.25, 0.9606, 0.25, 0.9445, 0.3306, 0.49, 0.25, 0.4717, 0.3418, 0.4445, 0.3306, 0.4606, 0.25, 0.99, 0.25, 0.9717, 0.1582, 0.9445, 0.1694, 0.9606, 0.25, 0.4717, 0.1582, 0.49, 0.25, 0.4606, 0.25, 0.4445, 0.1694, 0.9717, 0.1582, 0.9197, 0.08029, 0.8989, 0.1011, 0.9445, 0.1694, 0.4197, 0.08029, 0.4717, 0.1582, 0.4445, 0.1694, 0.3989, 0.1011, 0.9197, 0.08029, 0.8418, 0.02827, 0.8306, 0.05546, 0.8989, 0.1011, 0.3418, 0.02827, 0.4197, 0.08029, 0.3989, 0.1011, 0.3306, 0.05546, 0.8418, 0.02827, 0.75, 0.01, 0.75, 0.03943, 0.8306, 0.05546, 0.25, 0.01, 0.3418, 0.02827, 0.3306, 0.05546, 0.25, 0.03943, 0.75, 0.01, 0.6582, 0.02827, 0.6694, 0.05546, 0.75, 0.03943, 0.1582, 0.02827, 0.25, 0.01, 0.25, 0.03943, 0.1694, 0.05546, 0.6582, 0.02827, 0.5803, 0.08029, 0.6011, 0.1011, 0.6694, 0.05546, 0.08029, 0.08029, 0.1582, 0.02827, 0.1694, 0.05546, 0.1011, 0.1011, 0.5803, 0.08029, 0.5283, 0.1582, 0.5555, 0.1694, 0.6011, 0.1011, 0.02827, 0.1582, 0.08029, 0.08029, 0.1011, 0.1011, 0.05546, 0.1694, 0.5283, 0.1582, 0.51, 0.25, 0.5394, 0.25, 0.5555, 0.1694, 0.01, 0.25, 0.02827, 0.1582, 0.05546, 0.1694, 0.03943, 0.25, 0.51, 0.25, 0.5283, 0.3418, 0.5555, 0.3306, 0.5394, 0.25, 0.02827, 0.3418, 0.01, 0.25, 0.03943, 0.25, 0.05546, 0.3306, 0.5283, 0.3418, 0.5803, 0.4197, 0.6011, 0.3989, 0.5555, 0.3306, 0.08029, 0.4197, 0.02827, 0.3418, 0.05546, 0.3306, 0.1011, 0.3989, 0.5803, 0.4197, 0.6582, 0.4717, 0.6694, 0.4445, 0.6011, 0.3989, 0.1582, 0.4717, 0.08029, 0.4197, 0.1011, 0.3989, 0.1694, 0.4445, 0.6582, 0.4717, 0.75, 0.49, 0.75, 0.4606, 0.6694, 0.4445, 0.25, 0.49, 0.1582, 0.4717, 0.1694, 0.4445, 0.25, 0.4606, 0.4445, 0.3306, 0.3989, 0.3989, 0.3989, 0.3989, 0.4445, 0.3306, 0.8306, 0.05546, 0.75, 0.03943, 0.75, 0.03943, 0.8306, 0.05546, 0.1011, 0.3989, 0.05546, 0.3306, 0.05546, 0.3306, 0.1011, 0.3989, 0.03943, 0.25, 0.05546, 0.1694, 0.05546, 0.1694, 0.03943, 0.25, 0.3306, 0.4445, 0.25, 0.4606, 0.25, 0.4606, 0.3306, 0.4445, 0.9445, 0.1694, 0.8989, 0.1011, 0.8989, 0.1011, 0.9445, 0.1694, 0.1011, 0.1011, 0.1694, 0.05546, 0.1694, 0.05546, 0.1011, 0.1011, 0.6011, 0.3989, 0.6694, 0.4445, 0.6694, 0.4445, 0.6011, 0.3989, 0.9445, 0.3306, 0.9606, 0.25, 0.9606, 0.25, 0.9445, 0.3306, 0.25, 0.03943, 0.3306, 0.05546, 0.3306, 0.05546, 0.25, 0.03943, 0.5394, 0.25, 0.5555, 0.3306, 0.5555, 0.3306, 0.5394, 0.25, 0.8306, 0.4445, 0.8989, 0.3989, 0.8989, 0.3989, 0.8306, 0.4445, 0.3989, 0.1011, 0.4445, 0.1694, 0.4445, 0.1694, 0.3989, 0.1011, 0.6011, 0.1011, 0.5555, 0.1694, 0.5555, 0.1694, 0.6011, 0.1011, 0.1694, 0.4445, 0.1011, 0.3989, 0.1011, 0.3989, 0.1694, 0.4445, 0.4606, 0.25, 0.4445, 0.3306, 0.4445, 0.3306, 0.4606, 0.25, 0.75, 0.03943, 0.6694, 0.05546, 0.6694, 0.05546, 0.75, 0.03943, 0.05546, 0.3306, 0.03943, 0.25, 0.03943, 0.25, 0.05546, 0.3306, 0.6694, 0.4445, 0.75, 0.4606, 0.75, 0.4606, 0.6694, 0.4445, 0.3989, 0.3989, 0.3306, 0.4445, 0.3306, 0.4445, 0.3989, 0.3989, 0.8989, 0.1011, 0.8306, 0.05546, 0.8306, 0.05546, 0.8989, 0.1011, 0.05546, 0.1694, 0.1011, 0.1011, 0.1011, 0.1011, 0.05546, 0.1694, 0.25, 0.4606, 0.1694, 0.4445, 0.1694, 0.4445, 0.25, 0.4606, 0.9606, 0.25, 0.9445, 0.1694, 0.9445, 0.1694, 0.9606, 0.25, 0.1694, 0.05546, 0.25, 0.03943, 0.25, 0.03943, 0.1694, 0.05546, 0.5555, 0.3306, 0.6011, 0.3989, 0.6011, 0.3989, 0.5555, 0.3306, 0.8989, 0.3989, 0.9445, 0.3306, 0.9445, 0.3306, 0.8989, 0.3989, 0.3306, 0.05546, 0.3989, 0.1011, 0.3989, 0.1011, 0.3306, 0.05546, 0.5555, 0.1694, 0.5394, 0.25, 0.5394, 0.25, 0.5555, 0.1694, 0.75, 0.4606, 0.8306, 0.4445, 0.8306, 0.4445, 0.75, 0.4606, 0.4445, 0.1694, 0.4606, 0.25, 0.4606, 0.25, 0.4445, 0.1694, 0.6694, 0.05546, 0.6011, 0.1011, 0.6011, 0.1011, 0.6694, 0.05546, 0.1011, 0.3989, 0.05546, 0.3306, 0.05546, 0.3306, 0.1011, 0.3989, 0.3306, 0.4445, 0.25, 0.4606, 0.1694, 0.4445, 0.1011, 0.3989, 0.05546, 0.3306, 0.03943, 0.25, 0.05546, 0.1694, 0.1011, 0.1011, 0.1694, 0.05546, 0.25, 0.03943, 0.3306, 0.05546, 0.3989, 0.1011, 0.4445, 0.1694, 0.4606, 0.25, 0.4445, 0.3306, 0.3989, 0.3989, 0.75, 0.4606, 0.8306, 0.4445, 0.8989, 0.3989, 0.9445, 0.3306, 0.9606, 0.25, 0.9445, 0.1694, 0.8989, 0.1011, 0.8306, 0.05546, 0.75, 0.03943, 0.6694, 0.05546, 0.6011, 0.1011, 0.5555, 0.1694, 0.5394, 0.25, 0.5555, 0.3306, 0.6011, 0.3989, 0.6694, 0.4445, 0.3306, 0.4445, 0.25, 0.4606, 0.25, 0.4606, 0.3306, 0.4445, 0.6011, 0.3989, 0.6694, 0.4445, 0.6694, 0.4445, 0.6011, 0.3989, 0.25, 0.03943, 0.3306, 0.05546, 0.3306, 0.05546, 0.25, 0.03943, 0.8306, 0.4445, 0.8989, 0.3989, 0.8989, 0.3989, 0.8306, 0.4445, 0.1694, 0.4445, 0.1011, 0.3989, 0.1011, 0.3989, 0.1694, 0.4445, 0.75, 0.03943, 0.6694, 0.05546, 0.6694, 0.05546, 0.75, 0.03943, 0.3989, 0.3989, 0.3306, 0.4445, 0.3306, 0.4445, 0.3989, 0.3989, 0.6694, 0.4445, 0.75, 0.4606, 0.75, 0.4606, 0.6694, 0.4445, 0.1694, 0.05546, 0.25, 0.03943, 0.25, 0.03943, 0.1694, 0.05546, 0.8989, 0.3989, 0.9445, 0.3306, 0.9445, 0.3306, 0.8989, 0.3989, 0.25, 0.4606, 0.1694, 0.4445, 0.1694, 0.4445, 0.25, 0.4606, 0.6694, 0.05546, 0.6011, 0.1011, 0.6011, 0.1011, 0.6694, 0.05546, 0.4445, 0.3306, 0.3989, 0.3989, 0.3989, 0.3989, 0.4445, 0.3306, 0.1011, 0.1011, 0.1694, 0.05546, 0.1694, 0.05546, 0.1011, 0.1011, 0.9445, 0.3306, 0.9606, 0.25, 0.9606, 0.25, 0.9445, 0.3306, 0.6011, 0.1011, 0.5555, 0.1694, 0.5555, 0.1694, 0.6011, 0.1011, 0.4606, 0.25, 0.4445, 0.3306, 0.4445, 0.3306, 0.4606, 0.25, 0.05546, 0.1694, 0.1011, 0.1011, 0.1011, 0.1011, 0.05546, 0.1694, 0.9606, 0.25, 0.9445, 0.1694, 0.9445, 0.1694, 0.9606, 0.25, 0.5555, 0.1694, 0.5394, 0.25, 0.5394, 0.25, 0.5555, 0.1694, 0.4445, 0.1694, 0.4606, 0.25, 0.4606, 0.25, 0.4445, 0.1694, 0.03943, 0.25, 0.05546, 0.1694, 0.05546, 0.1694, 0.03943, 0.25, 0.9445, 0.1694, 0.8989, 0.1011, 0.8989, 0.1011, 0.9445, 0.1694, 0.5394, 0.25, 0.5555, 0.3306, 0.5555, 0.3306, 0.5394, 0.25, 0.3989, 0.1011, 0.4445, 0.1694, 0.4445, 0.1694, 0.3989, 0.1011, 0.05546, 0.3306, 0.03943, 0.25, 0.03943, 0.25, 0.05546, 0.3306, 0.8989, 0.1011, 0.8306, 0.05546, 0.8306, 0.05546, 0.8989, 0.1011, 0.5555, 0.3306, 0.6011, 0.3989, 0.6011, 0.3989, 0.5555, 0.3306, 0.3306, 0.05546, 0.3989, 0.1011, 0.3989, 0.1011, 0.3306, 0.05546, 0.75, 0.4606, 0.8306, 0.4445, 0.8306, 0.4445, 0.75, 0.4606])
me_cylinder.update()
me_plane_001 = bpy.data.meshes.new('Plane.001')
me_plane_001.from_pydata([(0.0, -2.377, -0.002024), (0.0, 2.248, -0.01494), (0.6275, -2.307, -0.002024), (0.9017, -2.127, -0.0004004), (0.3467, -2.371, -0.002024), (0.9607, -1.999, 0.0), (0.4783, -2.355, -0.002024), (0.7876, -2.224, -0.001713), (0.125, -2.377, -0.002024), (0.7264, 2.164, 0.002819), (0.3995, 2.229, -0.01504), (0.8797, 2.094, 0.001666), (0.0, -2.488, 0.1766), (0.0, 2.44, 0.177), (0.6275, -2.405, 0.1764), (0.9096, -2.124, 0.1763), (0.3467, -2.472, 0.1765), (0.9792, -1.995, 0.1767), (0.4783, -2.455, 0.1764), (0.7876, -2.294, 0.1762), (0.125, -2.484, 0.1766), (0.7264, 2.319, 0.1768), (0.3995, 2.415, 0.177), (0.8876, 2.167, 0.1771), (0.0, -2.483, 0.4637), (1.018, -1.81, 0.4638), (0.0, 2.393, 0.465), (1.018, 1.746, 0.4638), (0.6275, -2.4, 0.4635), (0.9096, -2.119, 0.4634), (0.3467, -2.467, 0.4636), (0.9792, -1.99, 0.4638), (0.4783, -2.45, 0.4635), (0.7876, -2.289, 0.4633), (0.125, -2.479, 0.4637), (0.7264, 2.3, 0.4643), (0.3995, 2.374, 0.4649), (0.8876, 2.184, 0.464), (0.0, -2.239, 0.7102), (0.9848, -1.737, 0.7132), (0.0, 2.366, 0.7162), (0.962, 1.751, 0.7144), (0.6275, -2.177, 0.7103), (0.9017, -1.968, 0.7114), (0.3467, -2.228, 0.7101), (0.9607, -1.872, 0.7124), (0.4783, -2.215, 0.7101), (0.7876, -2.094, 0.7106), (0.125, -2.237, 0.7101), (0.7264, 2.273, 0.7155), (0.3995, 2.346, 0.7161), (0.8797, 2.156, 0.7152), (1.627e-05, -1.508, 0.9665), (0.8781, -1.097, 0.9668), (1.627e-05, 2.296, 0.9426), (0.8578, 1.774, 0.9447), (0.5595, -1.457, 0.9663), (0.804, -1.286, 0.9663), (0.3092, -1.498, 0.9663), (0.8566, -1.207, 0.9667), (0.4265, -1.488, 0.9663), (0.7023, -1.39, 0.9662), (0.1115, -1.506, 0.9664), (0.6477, 2.227, 0.9423), (0.3562, 2.282, 0.9426), (0.7844, 2.14, 0.9423), (0.001139, -0.5642, 1.402), (0.6383, -0.4643, 1.408), (0.001139, 2.077, 1.398), (0.6236, 1.949, 1.394), (0.4071, -0.5518, 1.402), (0.5845, -0.5102, 1.405), (0.2255, -0.5619, 1.402), (0.6228, -0.4911, 1.406), (0.3106, -0.5593, 1.402), (0.5108, -0.5354, 1.403), (0.08202, -0.5637, 1.402), (0.4711, 2.06, 1.397), (0.2596, 2.074, 1.398), (0.5703, 2.039, 1.396), (0.0004613, -0.4782, 1.476), (0.5232, -0.4234, 1.471), (0.0004613, 1.908, 1.447), (0.5111, 1.855, 1.443), (0.3335, -0.4714, 1.477), (0.4791, -0.4485, 1.476), (0.1845, -0.4769, 1.476), (0.5104, -0.4381, 1.473), (0.2544, -0.4755, 1.476), (0.4186, -0.4623, 1.477), (0.06681, -0.4779, 1.476), (0.386, 1.901, 1.447), (0.2125, 1.906, 1.447), (0.4674, 1.892, 1.446), (0.997, -1.914, 0.1767), (0.0, -1.912, -0.02002), (1.018, -1.811, 0.4017), (1.0, -1.065, 0.0), (1.018, -1.064, 0.1767), (1.018, -1.748, 0.4638), (1.018, -1.236, 0.4638), (0.9796, -1.912, 0.0), (1.018, -1.156, 0.377), (1.018, -1.1, 0.2811), (1.005, -1.875, 0.3105), (1.01, -1.639, 0.5279), (1.006, -1.538, 0.5525), (1.007, -1.425, 0.5479), (1.011, -1.335, 0.5226), (0.9371, 1.924, 0.0008711), (1.018, 1.746, 0.4239), (1.0, 1.088, 0.0), (0.9637, 1.919, 0.1769), (1.018, 1.098, 0.1767), (1.018, 1.317, 0.4638), (1.018, 1.694, 0.4638), (1.018, 1.148, 0.2972), (1.018, 1.213, 0.3857), (0.9979, 1.812, 0.37), (0.9817, 1.863, 0.3031), (1.009, 1.445, 0.5083), (1.011, 1.603, 0.5002), (0.6511, -1.912, -0.01856), (0.6715, -1.819, -0.01856), (0.6715, 1.088, -0.01856), (0.6715, 1.738, -0.01856), (0.6684, -1.914, 0.1767), (0.6899, -1.815, 0.1767), (0.6899, 1.098, 0.1767), (0.6899, 1.741, 0.1767), (0.6899, -1.811, 0.4017), (0.6899, 1.746, 0.4239), (0.6715, -1.065, -0.01856), (0.6899, -1.064, 0.1767), (0.6899, -1.748, 0.4638), (0.6899, -1.236, 0.4638), (0.6899, -1.156, 0.377), (0.6899, -1.1, 0.2811), (0.6765, -1.875, 0.3105), (0.6813, -1.639, 0.5279), (0.678, -1.538, 0.5525), (0.6786, -1.425, 0.5479), (0.682, -1.335, 0.5226), (0.6086, 1.924, -0.01769), (0.6352, 1.919, 0.1769), (0.6899, 1.317, 0.4638), (0.6899, 1.694, 0.4638), (0.6899, 1.148, 0.2972), (0.6899, 1.213, 0.3857), (0.6694, 1.812, 0.37), (0.6532, 1.863, 0.3031), (0.6802, 1.445, 0.5083), (0.683, 1.603, 0.5002), (0.8766, -0.8833, 0.9652), (0.8697, 0.08437, 0.9577), (0.6364, -0.1435, 1.406), (0.6346, 0.1489, 1.404), (0.7808, -0.8405, 1.146), (0.8974, 0.07553, 0.8966), (0.8987, -0.8933, 0.9115), (0.6786, -0.4373, 1.331), (0.8681, 0.3119, 0.9559), (0.8633, 0.9924, 0.9507), (0.6337, 0.2932, 1.403), (0.6296, 0.9653, 1.399), (0.8882, 0.3139, 0.909), (0.8813, 0.995, 0.9071), (0.7454, 1.858, 1.16), (0.863, 1.042, 0.9503), (0.8608, 1.346, 0.948), (0.8603, 1.425, 0.9474), (0.628, 1.231, 1.398), (0.6274, 1.334, 1.397), (0.6258, 1.585, 1.396), (0.8402, 1.862, 0.9441), (0.8809, 1.044, 0.9062), (0.8768, 1.356, 0.9084), (0.6462, 1.763, 1.353), (0.6293, 1.009, 1.399), (0.8551, 1.425, 0.9449), (0.8526, 1.774, 0.9422), (0.8714, -0.8834, 0.9627), (0.8646, 0.08419, 0.9553), (0.6312, -0.1437, 1.403), (0.6294, 0.1488, 1.402), (0.8923, 0.07536, 0.8941), (0.8936, -0.8934, 0.909), (0.7756, -0.8407, 1.143), (0.6734, -0.4375, 1.329), (0.863, 0.3117, 0.9535), (0.8582, 0.9922, 0.9482), (0.6285, 0.293, 1.401), (0.6244, 0.9651, 1.397), (0.883, 0.3137, 0.9066), (0.8761, 0.9948, 0.9047), (0.7402, 1.858, 1.158), (0.8578, 1.042, 0.9479), (0.8557, 1.346, 0.9455), (0.6222, 1.334, 1.395), (0.6207, 1.584, 1.393), (0.8351, 1.861, 0.9417), (0.8757, 1.044, 0.9038), (0.8717, 1.356, 0.9059), (0.6242, 1.009, 1.397), (0.6228, 1.231, 1.395), (0.641, 1.762, 1.351), (0.4265, -1.488, 0.9663), (0.5595, -1.457, 0.9663), (0.7023, -1.39, 0.9662), (0.804, -1.286, 0.9663), (0.1115, -1.506, 0.9664), (0.3092, -1.498, 0.9663), (1.627e-05, -1.508, 0.9665), (0.3106, -0.5593, 1.402), (0.4071, -0.5518, 1.402), (0.5108, -0.5354, 1.403), (0.5845, -0.5102, 1.405), (0.08202, -0.5637, 1.402), (0.2255, -0.5619, 1.402), (0.001139, -0.5642, 1.402), (0.4258, -1.482, 0.9532), (0.5588, -1.451, 0.9532), (0.1107, -1.5, 0.9533), (0.3084, -1.492, 0.9532), (0.7016, -1.384, 0.9531), (-0.0007152, -1.502, 0.9534), (0.3099, -0.5532, 1.389), (0.4064, -0.5458, 1.389), (0.08129, -0.5576, 1.389), (0.2247, -0.5558, 1.389), (0.51, -0.5293, 1.39), (0.0004078, -0.5581, 1.389), (0.4258, -1.482, 0.9532), (0.5588, -1.451, 0.9532), (0.1107, -1.5, 0.9533), (0.3084, -1.492, 0.9532), (0.7016, -1.384, 0.9531), (-0.0007152, -1.502, 0.9534), (0.3099, -0.5532, 1.389), (0.4064, -0.5458, 1.389), (0.08129, -0.5576, 1.389), (0.2247, -0.5558, 1.389), (0.51, -0.5293, 1.39), (0.0004078, -0.5581, 1.389), (0.3553, 2.272, 0.9378), (-0.0008377, 2.286, 0.9379), (0.6468, 2.217, 0.9375), (0.2587, 2.063, 1.394), (0.0002853, 2.067, 1.394), (0.4703, 2.05, 1.392)], [], [(5, 3, 15, 17), (6, 4, 16, 18), (107, 108, 142, 141), (7, 2, 14, 19), (115, 110, 131, 146), (8, 0, 12, 20), (1, 10, 22, 13), (9, 11, 23, 21), (2, 6, 18, 14), (10, 9, 21, 22), (3, 7, 19, 15), (11, 109, 112, 23), (4, 8, 20, 16), (18, 16, 30, 32), (106, 107, 141, 140), (19, 14, 28, 33), (117, 114, 145, 148), (20, 12, 24, 34), (13, 22, 36, 26), (21, 23, 37, 35), (14, 18, 32, 28), (22, 21, 35, 36), (15, 19, 33, 29), (23, 112, 119, 118, 110, 27, 37), (16, 20, 34, 30), (17, 15, 29, 31), (34, 24, 38, 48), (26, 36, 50, 40), (35, 37, 51, 49), (28, 32, 46, 42), (36, 35, 49, 50), (29, 33, 47, 43), (37, 27, 41, 51), (30, 34, 48, 44), (31, 29, 43, 45), (32, 30, 44, 46), (25, 31, 45, 39), (33, 28, 42, 47), (27, 115, 121, 120, 114, 100, 108, 107, 106, 105, 99, 25, 39, 41), (48, 38, 52, 62), (40, 50, 64, 54), (49, 51, 65, 63), (42, 46, 60, 56), (50, 49, 63, 64), (43, 47, 61, 57), (51, 41, 55, 174, 65), (44, 48, 62, 58), (45, 43, 57, 59), (46, 44, 58, 60), (39, 45, 59, 53), (47, 42, 56, 61), (41, 39, 53, 153, 159, 158, 154, 161, 165, 166, 162, 168, 175, 176, 169, 170, 55), (74, 70, 214, 213), (65, 174, 167, 69, 79), (60, 58, 211, 206), (59, 57, 71, 73), (66, 76, 217, 219), (53, 59, 73, 67, 157), (153, 157, 187, 181), (70, 75, 215, 214), (64, 63, 246, 244), (63, 65, 79, 77), (58, 62, 210, 211), (54, 64, 244, 245), (74, 72, 86, 88), (67, 73, 87, 81), (75, 70, 84, 89), (69, 173, 172, 171, 178, 164, 163, 156, 155, 67, 81, 83), (76, 66, 80, 90), (68, 78, 92, 82), (77, 79, 93, 91), (70, 74, 88, 84), (78, 77, 91, 92), (71, 75, 89, 85), (79, 69, 83, 93), (72, 76, 90, 86), (73, 71, 85, 87), (87, 85, 89, 84, 88, 86, 90, 80, 82, 92, 91, 93, 83, 81), (123, 122, 126, 127), (94, 101, 5, 17), (105, 106, 140, 139), (99, 96, 25), (96, 104, 94, 17, 31, 25), (116, 117, 148, 147), (110, 115, 27), (114, 117, 116, 113, 98, 103, 102, 100), (99, 105, 139, 134), (113, 111, 97, 98), (113, 116, 147, 128), (104, 96, 130, 138), (125, 124, 128, 129), (127, 126, 138, 130), (129, 128, 147, 148, 145, 146, 131), (135, 136, 137, 133, 127, 130, 134), (134, 139, 140, 141, 142, 135), (133, 132, 123, 127), (131, 149, 150, 144, 129), (144, 143, 125, 129), (145, 151, 152, 146), (110, 118, 149, 131), (108, 100, 135, 142), (118, 119, 150, 149), (98, 97, 132, 133), (101, 94, 126, 122), (119, 112, 144, 150), (111, 113, 128, 124), (96, 99, 134, 130), (112, 109, 143, 144), (100, 102, 136, 135), (114, 120, 151, 145), (102, 103, 137, 136), (120, 121, 152, 151), (103, 98, 133, 137), (121, 115, 146, 152), (94, 104, 138, 126), (97, 111, 124, 132), (109, 11, 9, 10, 143), (143, 10, 1, 95, 122, 123, 132, 124, 125), (122, 95, 0, 8, 4, 6, 2, 7, 3, 5, 101), (169, 176, 202, 197), (165, 161, 189, 193), (155, 160, 157, 67), (157, 153, 53), (156, 154, 182, 184), (176, 175, 201, 202), (163, 161, 154, 156), (163, 164, 192, 191), (167, 177, 173, 69), (172, 170, 169, 171), (167, 174, 200, 195), (164, 178, 168, 162), (159, 153, 181, 186), (180, 179, 198, 199, 205, 195), (182, 185, 186, 181), (184, 182, 181, 187, 188, 183), (190, 194, 193, 189), (192, 190, 189, 191), (197, 202, 201, 196), (204, 197, 196, 203), (195, 200, 180), (166, 165, 193, 194), (168, 178, 203, 196), (157, 160, 188, 187), (155, 156, 184, 183), (162, 166, 194, 190), (171, 169, 197, 204), (160, 155, 183, 188), (178, 171, 204, 203), (161, 163, 191, 189), (170, 172, 198, 179), (172, 173, 199, 198), (154, 158, 185, 182), (164, 162, 190, 192), (177, 167, 195, 205), (174, 55, 180, 200), (158, 159, 186, 185), (55, 170, 179, 180), (173, 177, 205, 199), (175, 168, 196, 201), (209, 208, 215, 216), (58, 60, 220, 223), (207, 206, 232, 233), (66, 76, 228, 231), (70, 75, 230, 227), (61, 56, 207, 208), (75, 71, 216, 215), (62, 52, 212, 210), (76, 72, 218, 217), (56, 60, 206, 207), (57, 61, 208, 209), (71, 57, 209, 216), (72, 74, 213, 218), (235, 234, 240, 241), (232, 235, 241, 238), (236, 233, 239, 242), (234, 237, 243, 240), (233, 232, 238, 239), (217, 218, 241, 240), (74, 70, 227, 226), (56, 61, 224, 221), (218, 213, 238, 241), (211, 210, 234, 235), (52, 62, 222, 225), (214, 215, 242, 239), (206, 211, 235, 232), (72, 76, 228, 229), (219, 217, 240, 243), (60, 56, 221, 220), (208, 207, 233, 236), (215, 208, 236, 242), (210, 212, 237, 234), (74, 72, 229, 226), (62, 58, 223, 222), (213, 214, 239, 238), (245, 244, 247, 248), (244, 246, 249, 247), (78, 68, 248, 247), (77, 78, 247, 249), (63, 77, 249, 246)])
_uv = me_plane_001.uv_layers.new(name='UVMap')
_uv.uv.foreach_set('vector', [0.875, 0.0, 0.75, 0.0, 0.75, 0.0, 0.875, 0.0, 0.375, 0.0, 0.25, 0.0, 0.25, 0.0, 0.375, 0.0, 1.0, 0.1021, 1.0, 0.1292, 1.0, 0.1292, 1.0, 0.1021, 0.625, 0.0, 0.5, 0.0, 0.5, 0.0, 0.625, 0.0, 1.0, 0.9854, 1.0, 1.0, 1.0, 1.0, 1.0, 0.9854, 0.125, 0.0, 0.0, 0.0, 0.0, 0.0, 0.125, 0.0, 0.0, 1.0, 0.25, 1.0, 0.25, 1.0, 0.0, 1.0, 0.5, 1.0, 0.75, 1.0, 0.75, 1.0, 0.5, 1.0, 0.5, 0.0, 0.375, 0.0, 0.375, 0.0, 0.5, 0.0, 0.25, 1.0, 0.5, 1.0, 0.5, 1.0, 0.25, 1.0, 0.75, 0.0, 0.625, 0.0, 0.625, 0.0, 0.75, 0.0, 0.75, 1.0, 0.8693, 1.0, 0.8955, 1.0, 0.75, 1.0, 0.25, 0.0, 0.125, 0.0, 0.125, 0.0, 0.25, 0.0, 0.375, 0.0, 0.25, 0.0, 0.25, 0.0, 0.375, 0.0, 1.0, 0.06962, 1.0, 0.1021, 1.0, 0.1021, 1.0, 0.06962, 0.625, 0.0, 0.5, 0.0, 0.5, 0.0, 0.625, 0.0, 1.0, 0.8556, 1.0, 0.8793, 1.0, 0.8793, 1.0, 0.8556, 0.125, 0.0, 0.0, 0.0, 0.0, 0.0, 0.125, 0.0, 0.0, 1.0, 0.25, 1.0, 0.25, 1.0, 0.0, 1.0, 0.5, 1.0, 0.75, 1.0, 0.75, 1.0, 0.5, 1.0, 0.5, 0.0, 0.375, 0.0, 0.375, 0.0, 0.5, 0.0, 0.25, 1.0, 0.5, 1.0, 0.5, 1.0, 0.25, 1.0, 0.75, 0.0, 0.625, 0.0, 0.625, 0.0, 0.75, 0.0, 0.75, 1.0, 0.8955, 1.0, 0.9305, 1.0, 0.9614, 1.0, 1.0, 1.0, 1.0, 1.0, 0.75, 1.0, 0.25, 0.0, 0.125, 0.0, 0.125, 0.0, 0.25, 0.0, 0.875, 0.0, 0.75, 0.0, 0.75, 0.0, 0.875, 0.0, 0.125, 0.0, 0.0, 0.0, 0.0, 0.0, 0.125, 0.0, 0.0, 1.0, 0.25, 1.0, 0.25, 1.0, 0.0, 1.0, 0.5, 1.0, 0.75, 1.0, 0.75, 1.0, 0.5, 1.0, 0.5, 0.0, 0.375, 0.0, 0.375, 0.0, 0.5, 0.0, 0.25, 1.0, 0.5, 1.0, 0.5, 1.0, 0.25, 1.0, 0.75, 0.0, 0.625, 0.0, 0.625, 0.0, 0.75, 0.0, 0.75, 1.0, 1.0, 1.0, 1.0, 1.0, 0.75, 1.0, 0.25, 0.0, 0.125, 0.0, 0.125, 0.0, 0.25, 0.0, 0.875, 0.0, 0.75, 0.0, 0.75, 0.0, 0.875, 0.0, 0.375, 0.0, 0.25, 0.0, 0.25, 0.0, 0.375, 0.0, 1.0, 0.0, 0.875, 0.0, 0.875, 0.0, 1.0, 0.0, 0.625, 0.0, 0.5, 0.0, 0.5, 0.0, 0.625, 0.0, 1.0, 1.0, 1.0, 0.9854, 1.0, 0.963, 1.0, 0.9317, 1.0, 0.8793, 1.0, 0.1614, 1.0, 0.1292, 1.0, 0.1021, 1.0, 0.06962, 1.0, 0.04311, 1.0, 0.01745, 1.0, 0.0, 1.0, 0.0, 1.0, 1.0, 0.125, 0.0, 0.0, 0.0, 0.0, 0.0, 0.125, 0.0, 0.0, 1.0, 0.25, 1.0, 0.25, 1.0, 0.0, 1.0, 0.5, 1.0, 0.75, 1.0, 0.75, 1.0, 0.5, 1.0, 0.5, 0.0, 0.375, 0.0, 0.375, 0.0, 0.5, 0.0, 0.25, 1.0, 0.5, 1.0, 0.5, 1.0, 0.25, 1.0, 0.75, 0.0, 0.625, 0.0, 0.625, 0.0, 0.75, 0.0, 0.75, 1.0, 1.0, 1.0, 1.0, 1.0, 0.9403, 1.0, 0.75, 1.0, 0.25, 0.0, 0.125, 0.0, 0.125, 0.0, 0.25, 0.0, 0.875, 0.0, 0.75, 0.0, 0.75, 0.0, 0.875, 0.0, 0.375, 0.0, 0.25, 0.0, 0.25, 0.0, 0.375, 0.0, 1.0, 0.0, 0.875, 0.0, 0.875, 0.0, 1.0, 0.0, 0.625, 0.0, 0.5, 0.0, 0.5, 0.0, 0.625, 0.0, 1.0, 1.0, 1.0, 0.0, 1.0, 0.0, 1.0, 0.07457, 1.0, 0.1079, 1.0, 0.4367, 1.0, 0.4115, 1.0, 0.4908, 1.0, 0.5102, 1.0, 0.7387, 1.0, 0.7278, 1.0, 0.7451, 1.0, 0.7555, 1.0, 0.86, 1.0, 0.8508, 1.0, 0.8783, 1.0, 1.0, 0.375, 0.0, 0.5, 0.0, 0.5, 0.0, 0.375, 0.0, 0.75, 1.0, 0.9403, 1.0, 1.0, 1.0, 1.0, 1.0, 0.75, 1.0, 0.375, 0.0, 0.25, 0.0, 0.25, 0.0, 0.375, 0.0, 0.875, 0.0, 0.75, 0.0, 0.75, 0.0, 0.875, 0.0, 0.0, 0.0, 0.125, 0.0, 0.125, 0.0, 0.0, 0.0, 1.0, 0.0, 0.875, 0.0, 0.875, 0.0, 1.0, 0.0, 1.0, 0.0, 1.0, 0.07457, 1.0, 0.0, 1.0, 0.0, 1.0, 0.07457, 0.5, 0.0, 0.625, 0.0, 0.625, 0.0, 0.5, 0.0, 0.25, 1.0, 0.5, 1.0, 0.5, 1.0, 0.25, 1.0, 0.5, 1.0, 0.75, 1.0, 0.75, 1.0, 0.5, 1.0, 0.25, 0.0, 0.125, 0.0, 0.125, 0.0, 0.25, 0.0, 0.0, 1.0, 0.25, 1.0, 0.25, 1.0, 0.0, 1.0, 0.375, 0.0, 0.25, 0.0, 0.25, 0.0, 0.375, 0.0, 1.0, 0.0, 0.875, 0.0, 0.875, 0.0, 1.0, 0.0, 0.625, 0.0, 0.5, 0.0, 0.5, 0.0, 0.625, 0.0, 1.0, 1.0, 1.0, 0.8488, 1.0, 0.745, 1.0, 0.7024, 1.0, 0.6105, 1.0, 0.5923, 1.0, 0.3138, 1.0, 0.2541, 1.0, 0.1329, 1.0, 0.0, 1.0, 0.0, 1.0, 1.0, 0.125, 0.0, 0.0, 0.0, 0.0, 0.0, 0.125, 0.0, 0.0, 1.0, 0.25, 1.0, 0.25, 1.0, 0.0, 1.0, 0.5, 1.0, 0.75, 1.0, 0.75, 1.0, 0.5, 1.0, 0.5, 0.0, 0.375, 0.0, 0.375, 0.0, 0.5, 0.0, 0.25, 1.0, 0.5, 1.0, 0.5, 1.0, 0.25, 1.0, 0.75, 0.0, 0.625, 0.0, 0.625, 0.0, 0.75, 0.0, 0.75, 1.0, 1.0, 1.0, 1.0, 1.0, 0.75, 1.0, 0.25, 0.0, 0.125, 0.0, 0.125, 0.0, 0.25, 0.0, 0.875, 0.0, 0.75, 0.0, 0.75, 0.0, 0.875, 0.0, 0.875, 0.0, 0.75, 0.0, 0.625, 0.0, 0.5, 0.0, 0.375, 0.0, 0.25, 0.0, 0.125, 0.0, 0.0, 0.0, 0.0, 1.0, 0.25, 1.0, 0.5, 1.0, 0.75, 1.0, 1.0, 1.0, 1.0, 0.0, 1.0, 0.0, 0.935, 0.0, 0.9316, 0.0, 1.0, 0.0, 0.9316, 0.0, 0.935, 0.0, 0.875, 0.0, 0.875, 0.0, 1.0, 0.04311, 1.0, 0.06962, 1.0, 0.06962, 1.0, 0.04311, 1.0, 0.01745, 1.0, 0.0, 1.0, 0.0, 1.0, 0.0, 0.9572, 0.0, 0.9316, 0.0, 0.875, 0.0, 0.875, 0.0, 1.0, 0.0, 1.0, 0.8326, 1.0, 0.8556, 1.0, 0.8556, 1.0, 0.8326, 1.0, 1.0, 1.0, 0.9854, 1.0, 1.0, 1.0, 0.8793, 1.0, 0.8556, 1.0, 0.8326, 1.0, 0.8192, 1.0, 0.2112, 1.0, 0.2007, 1.0, 0.1844, 1.0, 0.1614, 1.0, 0.01745, 1.0, 0.04311, 1.0, 0.04311, 1.0, 0.01745, 1.0, 0.8192, 1.0, 0.8171, 1.0, 0.2119, 1.0, 0.2112, 1.0, 0.8192, 1.0, 0.8326, 1.0, 0.8326, 1.0, 0.8192, 0.9572, 0.0, 1.0, 0.0, 1.0, 0.0, 0.9572, 0.0, 1.0, 1.0, 1.0, 0.8171, 1.0, 0.8192, 1.0, 1.0, 1.0, 0.0, 0.9316, 0.0, 0.9572, 0.0, 1.0, 0.0, 1.0, 1.0, 1.0, 0.8192, 1.0, 0.8326, 1.0, 0.8556, 1.0, 0.8793, 1.0, 0.9854, 1.0, 1.0, 1.0, 0.1614, 1.0, 0.1844, 1.0, 0.2007, 1.0, 0.2112, 1.0, 0.0, 1.0, 0.0, 1.0, 0.01745, 1.0, 0.01745, 1.0, 0.04311, 1.0, 0.06962, 1.0, 0.1021, 1.0, 0.1292, 1.0, 0.1614, 1.0, 0.2112, 1.0, 0.2119, 1.0, 0.0, 1.0, 0.0, 1.0, 1.0, 0.9614, 1.0, 0.9305, 1.0, 0.8955, 1.0, 1.0, 1.0, 0.8955, 1.0, 0.8693, 1.0, 1.0, 1.0, 1.0, 1.0, 1.0, 0.8793, 1.0, 0.9317, 1.0, 0.963, 1.0, 0.9854, 1.0, 1.0, 0.9614, 1.0, 0.9614, 1.0, 1.0, 1.0, 1.0, 0.1292, 1.0, 0.1614, 1.0, 0.1614, 1.0, 0.1292, 0.9614, 1.0, 0.9305, 1.0, 0.9305, 1.0, 0.9614, 1.0, 1.0, 0.2112, 1.0, 0.2119, 1.0, 0.2119, 1.0, 0.2112, 0.935, 0.0, 0.9316, 0.0, 0.9316, 0.0, 0.935, 0.0, 0.9305, 1.0, 0.8955, 1.0, 0.8955, 1.0, 0.9305, 1.0, 1.0, 0.8171, 1.0, 0.8192, 1.0, 0.8192, 1.0, 0.8171, 1.0, 0.0, 1.0, 0.01745, 1.0, 0.01745, 1.0, 0.0, 0.8955, 1.0, 0.8693, 1.0, 0.8693, 1.0, 0.8955, 1.0, 1.0, 0.1614, 1.0, 0.1844, 1.0, 0.1844, 1.0, 0.1614, 1.0, 0.8793, 1.0, 0.9317, 1.0, 0.9317, 1.0, 0.8793, 1.0, 0.1844, 1.0, 0.2007, 1.0, 0.2007, 1.0, 0.1844, 1.0, 0.9317, 1.0, 0.963, 1.0, 0.963, 1.0, 0.9317, 1.0, 0.2007, 1.0, 0.2112, 1.0, 0.2112, 1.0, 0.2007, 1.0, 0.963, 1.0, 0.9854, 1.0, 0.9854, 1.0, 0.963, 0.9316, 0.0, 0.9572, 0.0, 0.9572, 0.0, 0.9316, 0.0, 1.0, 0.2119, 1.0, 0.8171, 1.0, 0.8171, 1.0, 0.2119, 0.0, 0.0, 0.0, 0.0, 0.0, 0.0, 0.0, 0.0, 0.0, 0.0, 0.0, 0.0, 0.0, 0.0, 0.0, 0.0, 0.0, 0.0, 0.0, 0.0, 0.0, 0.0, 0.0, 0.0, 0.0, 0.0, 0.0, 0.0, 0.0, 0.0, 0.0, 0.0, 0.0, 0.0, 0.0, 0.0, 0.0, 0.0, 0.0, 0.0, 0.0, 0.0, 0.0, 0.0, 0.0, 0.0, 0.0, 0.0, 0.0, 0.0, 1.0, 0.8508, 1.0, 0.86, 1.0, 0.86, 1.0, 0.8508, 1.0, 0.5102, 1.0, 0.4908, 1.0, 0.4908, 1.0, 0.5102, 1.0, 0.1329, 1.0, 0.04997, 1.0, 0.0, 1.0, 0.0, 1.0, 0.0, 1.0, 0.07457, 1.0, 0.0, 1.0, 0.2541, 1.0, 0.4115, 1.0, 0.4115, 1.0, 0.2541, 1.0, 0.86, 1.0, 0.7555, 1.0, 0.7555, 1.0, 0.86, 1.0, 0.3138, 1.0, 0.4908, 1.0, 0.4115, 1.0, 0.2541, 1.0, 0.3138, 1.0, 0.5923, 1.0, 0.5923, 1.0, 0.3138, 1.0, 1.0, 1.0, 0.9302, 1.0, 0.8488, 1.0, 1.0, 1.0, 0.745, 1.0, 0.8783, 1.0, 0.8508, 1.0, 0.7024, 1.0, 1.0, 0.9403, 1.0, 0.9403, 1.0, 1.0, 1.0, 1.0, 0.5923, 1.0, 0.6175, 1.0, 0.7451, 1.0, 0.7278, 1.0, 0.1079, 1.0, 0.07457, 1.0, 0.07457, 1.0, 0.1079, 1.0, 1.0, 1.0, 0.8783, 1.0, 0.745, 1.0, 0.8488, 1.0, 0.9302, 1.0, 1.0, 1.0, 0.4115, 1.0, 0.4367, 1.0, 0.1079, 1.0, 0.07457, 1.0, 0.2541, 1.0, 0.4115, 1.0, 0.07457, 1.0, 0.0, 1.0, 0.04997, 1.0, 0.1329, 1.0, 0.7278, 1.0, 0.7387, 1.0, 0.5102, 1.0, 0.4908, 1.0, 0.5923, 1.0, 0.7278, 1.0, 0.4908, 1.0, 0.3138, 1.0, 0.8508, 1.0, 0.86, 1.0, 0.7555, 1.0, 0.7451, 1.0, 0.7024, 1.0, 0.8508, 1.0, 0.7451, 1.0, 0.6105, 1.0, 1.0, 0.9403, 1.0, 1.0, 1.0, 1.0, 0.7387, 1.0, 0.5102, 1.0, 0.5102, 1.0, 0.7387, 1.0, 0.7451, 1.0, 0.6175, 1.0, 0.6175, 1.0, 0.7451, 1.0, 0.0, 1.0, 0.04997, 1.0, 0.04997, 1.0, 0.0, 1.0, 0.1329, 1.0, 0.2541, 1.0, 0.2541, 1.0, 0.1329, 1.0, 0.7278, 1.0, 0.7387, 1.0, 0.7387, 1.0, 0.7278, 1.0, 0.7024, 1.0, 0.8508, 1.0, 0.8508, 1.0, 0.7024, 1.0, 0.04997, 1.0, 0.1329, 1.0, 0.1329, 1.0, 0.04997, 1.0, 0.6105, 1.0, 0.7024, 1.0, 0.7024, 1.0, 0.6105, 1.0, 0.4908, 1.0, 0.3138, 1.0, 0.3138, 1.0, 0.4908, 1.0, 0.8783, 1.0, 0.745, 1.0, 0.745, 1.0, 0.8783, 1.0, 0.745, 1.0, 0.8488, 1.0, 0.8488, 1.0, 0.745, 1.0, 0.4115, 1.0, 0.4367, 1.0, 0.4367, 1.0, 0.4115, 1.0, 0.5923, 1.0, 0.7278, 1.0, 0.7278, 1.0, 0.5923, 1.0, 0.9302, 1.0, 1.0, 1.0, 1.0, 1.0, 0.9302, 0.9403, 1.0, 1.0, 1.0, 1.0, 1.0, 0.9403, 1.0, 1.0, 0.4367, 1.0, 0.1079, 1.0, 0.1079, 1.0, 0.4367, 1.0, 1.0, 1.0, 0.8783, 1.0, 0.8783, 1.0, 1.0, 1.0, 0.8488, 1.0, 0.9302, 1.0, 0.9302, 1.0, 0.8488, 1.0, 0.7555, 1.0, 0.7451, 1.0, 0.7451, 1.0, 0.7555, 0.75, 0.0, 0.625, 0.0, 0.625, 0.0, 0.75, 0.0, 0.25, 0.0, 0.375, 0.0, 0.375, 0.0, 0.25, 0.0, 0.5, 0.0, 0.375, 0.0, 0.375, 0.0, 0.5, 0.0, 0.0, 0.0, 0.125, 0.0, 0.125, 0.0, 0.0, 0.0, 0.5, 0.0, 0.625, 0.0, 0.625, 0.0, 0.5, 0.0, 0.625, 0.0, 0.5, 0.0, 0.5, 0.0, 0.625, 0.0, 0.625, 0.0, 0.75, 0.0, 0.75, 0.0, 0.625, 0.0, 0.125, 0.0, 0.0, 0.0, 0.0, 0.0, 0.125, 0.0, 0.125, 0.0, 0.25, 0.0, 0.25, 0.0, 0.125, 0.0, 0.5, 0.0, 0.375, 0.0, 0.375, 0.0, 0.5, 0.0, 0.75, 0.0, 0.625, 0.0, 0.625, 0.0, 0.75, 0.0, 0.75, 0.0, 0.75, 0.0, 0.75, 0.0, 0.75, 0.0, 0.25, 0.0, 0.375, 0.0, 0.375, 0.0, 0.25, 0.0, 0.25, 0.0, 0.125, 0.0, 0.125, 0.0, 0.25, 0.0, 0.375, 0.0, 0.25, 0.0, 0.25, 0.0, 0.375, 0.0, 0.625, 0.0, 0.5, 0.0, 0.5, 0.0, 0.625, 0.0, 0.125, 0.0, 0.0, 0.0, 0.0, 0.0, 0.125, 0.0, 0.5, 0.0, 0.375, 0.0, 0.375, 0.0, 0.5, 0.0, 0.125, 0.0, 0.25, 0.0, 0.25, 0.0, 0.125, 0.0, 0.375, 0.0, 0.5, 0.0, 0.5, 0.0, 0.375, 0.0, 0.5, 0.0, 0.625, 0.0, 0.625, 0.0, 0.5, 0.0, 0.25, 0.0, 0.375, 0.0, 0.375, 0.0, 0.25, 0.0, 0.25, 0.0, 0.125, 0.0, 0.125, 0.0, 0.25, 0.0, 0.0, 0.0, 0.125, 0.0, 0.125, 0.0, 0.0, 0.0, 0.5, 0.0, 0.625, 0.0, 0.625, 0.0, 0.5, 0.0, 0.375, 0.0, 0.25, 0.0, 0.25, 0.0, 0.375, 0.0, 0.25, 0.0, 0.125, 0.0, 0.125, 0.0, 0.25, 0.0, 0.0, 0.0, 0.125, 0.0, 0.125, 0.0, 0.0, 0.0, 0.375, 0.0, 0.5, 0.0, 0.5, 0.0, 0.375, 0.0, 0.625, 0.0, 0.5, 0.0, 0.5, 0.0, 0.625, 0.0, 0.625, 0.0, 0.625, 0.0, 0.625, 0.0, 0.625, 0.0, 0.125, 0.0, 0.0, 0.0, 0.0, 0.0, 0.125, 0.0, 0.375, 0.0, 0.25, 0.0, 0.25, 0.0, 0.375, 0.0, 0.125, 0.0, 0.25, 0.0, 0.25, 0.0, 0.125, 0.0, 0.375, 0.0, 0.5, 0.0, 0.5, 0.0, 0.375, 0.0, 0.0, 1.0, 0.25, 1.0, 0.25, 1.0, 0.0, 1.0, 0.25, 1.0, 0.5, 1.0, 0.5, 1.0, 0.25, 1.0, 0.25, 1.0, 0.0, 1.0, 0.0, 1.0, 0.25, 1.0, 0.5, 1.0, 0.25, 1.0, 0.25, 1.0, 0.5, 1.0, 0.5, 1.0, 0.5, 1.0, 0.5, 1.0, 0.5, 1.0])
me_plane_001.update()
me_cube_001 = bpy.data.meshes.new('Cube.001')
me_cube_001.from_pydata([(-1.0, -1.0, -1.0), (-1.0, -1.0, 1.0), (-1.0, 1.0, -1.0), (-1.0, 1.0, 1.0), (1.0, -1.0, -1.0), (1.0, -1.0, 1.0), (1.0, 1.0, -1.0), (1.0, 1.0, 1.0)], [], [(0, 1, 3, 2), (2, 3, 7, 6), (6, 7, 5, 4), (4, 5, 1, 0), (2, 6, 4, 0), (7, 3, 1, 5)])
_uv = me_cube_001.uv_layers.new(name='UVMap')
_uv.uv.foreach_set('vector', [0.375, 0.0, 0.625, 0.0, 0.625, 0.25, 0.375, 0.25, 0.375, 0.25, 0.625, 0.25, 0.625, 0.5, 0.375, 0.5, 0.375, 0.5, 0.625, 0.5, 0.625, 0.75, 0.375, 0.75, 0.375, 0.75, 0.625, 0.75, 0.625, 1.0, 0.375, 1.0, 0.125, 0.5, 0.375, 0.5, 0.375, 0.75, 0.125, 0.75, 0.625, 0.5, 0.875, 0.5, 0.875, 0.75, 0.625, 0.75])
me_cube_001.update()
me_plane = bpy.data.meshes.new('Plane')
me_plane.from_pydata([(-0.3509, -0.5588, 0.006041), (0.2042, -0.6113, 0.08856), (-1.089, 0.387, 0.0), (0.7786, 0.4602, 0.1191), (1.019, 0.01953, 0.1291), (0.9616, 0.2949, 0.1243), (0.9359, -0.2351, 0.126), (-0.8254, -0.2531, 0.0), (-0.603, -0.3636, 0.0), (-1.126, 0.05098, 0.0), (-0.5608, 0.8031, 0.0), (-0.8496, 0.7598, 0.0), (0.3515, 0.6454, 0.1058), (-0.603, -0.3636, 0.0), (-0.3509, -0.5588, 0.006041), (0.2042, -0.6113, 0.08856), (0.9616, 0.2949, 0.1243), (0.7786, 0.4602, 0.1191), (-0.8496, 0.7598, 0.0), (-1.089, 0.387, 0.0), (0.9359, -0.2351, 0.126), (1.019, 0.01953, 0.1291), (-1.126, 0.05098, 0.0), (-0.8254, -0.2531, 0.0), (0.3515, 0.6454, 0.1058), (-0.5608, 0.8031, 0.0), (-0.603, -0.3636, 0.0), (-0.3509, -0.5588, 0.006041), (0.2042, -0.6113, 0.08856), (0.9616, 0.2949, 0.1243), (0.7786, 0.4602, 0.1191), (-0.8496, 0.7598, 0.0), (-1.089, 0.387, 0.0), (0.9359, -0.2351, 0.126), (1.019, 0.01953, 0.1291), (-1.126, 0.05098, 0.0), (-0.8254, -0.2531, 0.0), (0.3515, 0.6454, 0.1058), (-0.5608, 0.8031, 0.0), (-0.603, -0.3636, 1.634), (-0.3544, -0.5648, 1.624), (0.1706, -0.6259, 1.434), (0.9135, 0.3405, 1.135), (0.7345, 0.5044, 1.174), (-0.8462, 0.7569, 1.677), (-1.084, 0.3825, 1.7), (0.8856, -0.199, 1.144), (0.9674, 0.0631, 1.11), (-1.122, 0.0473, 1.688), (-0.8226, -0.2555, 1.669), (0.3192, 0.6729, 1.331), (-0.5608, 0.8031, 1.634), (-0.3201, -0.1012, -0.1654), (-0.2004, -0.1747, -0.1424), (0.04897, -0.2043, -0.08442), (0.4185, 0.2823, -0.02601), (0.3311, 0.3423, -0.03559), (-0.4351, 0.3942, -0.1802), (-0.5428, 0.2268, -0.1817), (0.3904, -0.006732, -0.02897), (0.4391, 0.142, -0.02355), (-0.5594, 0.07595, -0.1817), (-0.4238, -0.05956, -0.1781), (0.1238, 0.3844, -0.06737), (-0.3025, 0.4185, -0.1658), (-1.195, 0.04794, 0.4084), (-1.238, 0.04606, 0.8169), (-1.195, 0.04794, 1.225), (-1.156, 0.4065, 1.225), (-1.197, 0.4186, 0.8169), (-1.156, 0.4065, 0.4084), (0.8176, 0.472, 0.3778), (0.8365, 0.4857, 0.6213), (0.7933, 0.4964, 0.8761), (0.9854, 0.3185, 0.8547), (1.037, 0.3001, 0.6127), (1.012, 0.2941, 0.3754), (-0.2875, 0.2882, 1.609), (0.1187, 0.2227, 1.491), (0.1646, 0.1807, 1.481), (-0.02589, -0.06712, 1.558), (-0.1605, -0.05147, 1.606), (-0.2243, 0.000117, 1.609), (-0.9, 0.8043, 1.225), (-0.9312, 0.8318, 0.8169), (-0.9, 0.8043, 0.4084), (1.075, 0.007455, 0.3744), (1.102, 0.00392, 0.6046), (1.047, 0.03132, 0.8382), (0.9639, -0.2295, 0.86), (1.018, -0.2599, 0.6163), (0.9908, -0.2509, 0.3791), (0.2024, -0.6493, 1.07), (0.2252, -0.6706, 0.7432), (0.2216, -0.6429, 0.4246), (-0.8742, -0.2765, 0.4084), (-0.9044, -0.291, 0.8169), (-0.8742, -0.2765, 1.225), (-0.3676, -0.6002, 0.4099), (-0.3791, -0.6298, 0.8164), (-0.3699, -0.6054, 1.221), (-0.6369, -0.3945, 1.225), (-0.6578, -0.4136, 0.8169), (-0.6369, -0.3945, 0.4084), (-1.108, 0.3927, 0.1182), (0.9762, 0.2943, 0.2), (0.357, 0.6553, 0.1966), (-0.8642, 0.7727, 0.1182), (0.9524, -0.2388, 0.2025), (0.2101, -0.6188, 0.1894), (-0.6128, -0.3726, 0.1182), (-1.146, 0.0501, 0.1182), (0.7901, 0.4633, 0.1972), (-0.5698, 0.8168, 0.1182), (1.036, 0.01621, 0.2033), (-0.8395, -0.2599, 0.1182), (-0.3555, -0.5702, 0.123), (-1.145, 0.05015, 1.522), (0.7502, 0.5026, 1.086), (-0.5694, 0.8161, 1.522), (0.9888, 0.05532, 1.029), (-0.8388, -0.2595, 1.522), (-0.3588, -0.5761, 1.513), (-1.107, 0.3924, 1.522), (0.9327, 0.3347, 1.052), (0.3276, 0.6801, 1.232), (-0.8634, 0.772, 1.522), (0.907, -0.2055, 1.06), (0.1794, -0.6304, 1.329), (-0.6123, -0.3721, 1.522), (0.7932, 0.3622, 0.1971), (0.8206, 0.3715, 0.3757), (0.8392, 0.3852, 0.6162), (0.7957, 0.3956, 0.8683), (-0.5721, 0.699, 0.1182), (-0.5941, 0.7327, 0.4084), (-0.6133, 0.762, 0.8169), (-0.5941, 0.7327, 1.225), (0.3276, 0.572, 1.223), (0.3516, 0.5894, 0.9822), (0.3767, 0.5985, 0.6858), (0.3705, 0.5733, 0.405), (-0.8657, 0.6542, 1.522), (-0.9023, 0.6865, 1.225), (-0.9334, 0.714, 0.8169), (-0.9023, 0.6865, 0.4084), (0.3582, 0.5481, 0.1968), (-0.8664, 0.6549, 0.1182), (0.7521, 0.4009, 1.077), (-0.5716, 0.6983, 1.522), (-0.3489, 0.1926, 1.609), (0.1574, 0.04234, 1.483), (0.1784, 0.1095, 1.475), (-0.3584, 0.1064, 1.609), (-0.2813, 0.02846, 1.609), (0.01222, 0.2659, 1.531), (-0.2135, 0.2993, 1.609)], [], [(11, 10, 64, 57), (15, 20, 33, 28), (10, 11, 18, 25), (6, 4, 21, 20), (3, 12, 24, 17), (4, 5, 16, 21), (1, 6, 20, 15), (9, 7, 23, 22), (8, 0, 14, 13), (7, 8, 13, 23), (0, 1, 15, 14), (2, 9, 22, 19), (5, 3, 17, 16), (12, 10, 25, 24), (11, 2, 19, 18), (123, 117, 48, 45), (22, 23, 36, 35), (13, 14, 27, 26), (23, 13, 26, 36), (14, 15, 28, 27), (19, 22, 35, 32), (16, 17, 30, 29), (24, 25, 38, 37), (18, 19, 32, 31), (25, 18, 31, 38), (20, 21, 34, 33), (17, 24, 37, 30), (21, 16, 29, 34), (47, 42, 79, 152), (124, 118, 43, 42), (125, 119, 51, 50), (126, 123, 45, 44), (119, 126, 44, 51), (127, 120, 47, 46), (118, 125, 50, 43), (120, 124, 42, 47), (128, 127, 46, 41), (117, 121, 49, 48), (129, 122, 40, 39), (121, 129, 39, 49), (122, 128, 41, 40), (53, 52, 62, 61, 58, 57, 64, 63, 56, 55, 60, 59, 54), (4, 6, 59, 60), (12, 3, 56, 63), (5, 4, 60, 55), (6, 1, 54, 59), (7, 9, 61, 62), (0, 8, 52, 53), (8, 7, 62, 52), (1, 0, 53, 54), (9, 2, 58, 61), (3, 5, 55, 56), (10, 12, 63, 64), (2, 11, 57, 58), (116, 109, 94, 98), (98, 94, 93, 99), (99, 93, 92, 100), (115, 110, 103, 95), (95, 103, 102, 96), (96, 102, 101, 97), (110, 116, 98, 103), (103, 98, 99, 102), (102, 99, 100, 101), (111, 115, 95, 65), (65, 95, 96, 66), (66, 96, 97, 67), (109, 108, 91, 94), (94, 91, 90, 93), (93, 90, 89, 92), (114, 105, 76, 86), (86, 76, 75, 87), (87, 75, 74, 88), (84, 83, 143, 144), (83, 126, 142, 143), (118, 73, 133, 148), (108, 114, 86, 91), (91, 86, 87, 90), (90, 87, 88, 89), (119, 125, 138, 149), (112, 106, 146, 130), (73, 72, 132, 133), (107, 104, 70, 85), (85, 70, 69, 84), (84, 69, 68, 83), (72, 71, 131, 132), (107, 85, 145, 147), (126, 119, 149, 142), (105, 112, 71, 76), (76, 71, 72, 75), (75, 72, 73, 74), (104, 111, 65, 70), (70, 65, 66, 69), (69, 66, 67, 68), (32, 35, 111, 104), (29, 30, 112, 105), (37, 38, 113, 106), (31, 32, 104, 107), (38, 31, 107, 113), (33, 34, 114, 108), (30, 37, 106, 112), (34, 29, 105, 114), (28, 33, 108, 109), (35, 36, 115, 111), (26, 27, 116, 110), (36, 26, 110, 115), (27, 28, 109, 116), (100, 92, 128, 122), (97, 101, 129, 121), (101, 100, 122, 129), (67, 97, 121, 117), (92, 89, 127, 128), (88, 74, 124, 120), (113, 107, 147, 134), (89, 88, 120, 127), (71, 112, 130, 131), (83, 68, 123, 126), (85, 84, 144, 145), (74, 73, 118, 124), (68, 67, 117, 123), (130, 146, 141, 131), (131, 141, 140, 132), (132, 140, 139, 133), (134, 147, 145, 135), (135, 145, 144, 136), (136, 144, 143, 137), (146, 134, 135, 141), (141, 135, 136, 140), (140, 136, 137, 139), (133, 139, 138, 148), (137, 143, 142, 149), (139, 137, 149, 138), (106, 113, 134, 146), (125, 118, 148, 138), (81, 80, 151, 152, 79, 78, 155, 156, 77, 150, 153, 154, 82), (41, 46, 151, 80), (48, 49, 154, 153), (39, 40, 81, 82), (49, 39, 82, 154), (40, 41, 80, 81), (45, 48, 153, 150), (42, 43, 78, 79), (50, 51, 156, 155), (44, 45, 150, 77), (51, 44, 77, 156), (46, 47, 152, 151), (43, 50, 155, 78)])
_uv = me_plane.uv_layers.new(name='UVMap')
_uv.uv.foreach_set('vector', [0.25, 1.0, 0.5, 1.0, 0.5, 1.0, 0.25, 1.0, 1.0, 0.0, 1.0, 0.25, 1.0, 0.25, 1.0, 0.0, 0.5, 1.0, 0.25, 1.0, 0.25, 1.0, 0.5, 1.0, 1.0, 0.25, 1.0, 0.5, 1.0, 0.5, 1.0, 0.25, 1.0, 1.0, 0.75, 1.0, 0.75, 1.0, 1.0, 1.0, 1.0, 0.5, 1.0, 0.75, 1.0, 0.75, 1.0, 0.5, 1.0, 0.0, 1.0, 0.25, 1.0, 0.25, 1.0, 0.0, 0.0, 0.75, 0.0, 0.5, 0.0, 0.5, 0.0, 0.75, 0.0, 0.25, 0.0, 0.0, 0.0, 0.0, 0.0, 0.25, 0.0, 0.5, 0.0, 0.25, 0.0, 0.25, 0.0, 0.5, 0.0, 0.0, 1.0, 0.0, 1.0, 0.0, 0.0, 0.0, 0.0, 1.0, 0.0, 0.75, 0.0, 0.75, 0.0, 1.0, 1.0, 0.75, 1.0, 1.0, 1.0, 1.0, 1.0, 0.75, 0.75, 1.0, 0.5, 1.0, 0.5, 1.0, 0.75, 1.0, 0.25, 1.0, 0.0, 1.0, 0.0, 1.0, 0.25, 1.0, 0.0, 1.0, 0.0, 0.75, 0.0, 0.75, 0.0, 1.0, 0.0, 0.75, 0.0, 0.5, 0.0, 0.5, 0.0, 0.75, 0.0, 0.25, 0.0, 0.0, 0.0, 0.0, 0.0, 0.25, 0.0, 0.5, 0.0, 0.25, 0.0, 0.25, 0.0, 0.5, 0.0, 0.0, 1.0, 0.0, 1.0, 0.0, 0.0, 0.0, 0.0, 1.0, 0.0, 0.75, 0.0, 0.75, 0.0, 1.0, 1.0, 0.75, 1.0, 1.0, 1.0, 1.0, 1.0, 0.75, 0.75, 1.0, 0.5, 1.0, 0.5, 1.0, 0.75, 1.0, 0.25, 1.0, 0.0, 1.0, 0.0, 1.0, 0.25, 1.0, 0.5, 1.0, 0.25, 1.0, 0.25, 1.0, 0.5, 1.0, 1.0, 0.25, 1.0, 0.5, 1.0, 0.5, 1.0, 0.25, 1.0, 1.0, 0.75, 1.0, 0.75, 1.0, 1.0, 1.0, 1.0, 0.5, 1.0, 0.75, 1.0, 0.75, 1.0, 0.5, 1.0, 0.5, 1.0, 0.75, 1.0, 0.75, 1.0, 0.5, 1.0, 0.75, 1.0, 1.0, 1.0, 1.0, 1.0, 0.75, 0.75, 1.0, 0.5, 1.0, 0.5, 1.0, 0.75, 1.0, 0.25, 1.0, 0.0, 1.0, 0.0, 1.0, 0.25, 1.0, 0.5, 1.0, 0.25, 1.0, 0.25, 1.0, 0.5, 1.0, 1.0, 0.25, 1.0, 0.5, 1.0, 0.5, 1.0, 0.25, 1.0, 1.0, 0.75, 1.0, 0.75, 1.0, 1.0, 1.0, 1.0, 0.5, 1.0, 0.75, 1.0, 0.75, 1.0, 0.5, 1.0, 0.0, 1.0, 0.25, 1.0, 0.25, 1.0, 0.0, 0.0, 0.75, 0.0, 0.5, 0.0, 0.5, 0.0, 0.75, 0.0, 0.25, 0.0, 0.0, 0.0, 0.0, 0.0, 0.25, 0.0, 0.5, 0.0, 0.25, 0.0, 0.25, 0.0, 0.5, 0.0, 0.0, 1.0, 0.0, 1.0, 0.0, 0.0, 0.0, 0.0, 0.0, 0.0, 0.25, 0.0, 0.5, 0.0, 0.75, 0.0, 1.0, 0.25, 1.0, 0.5, 1.0, 0.75, 1.0, 1.0, 1.0, 1.0, 0.75, 1.0, 0.5, 1.0, 0.25, 1.0, 0.0, 1.0, 0.5, 1.0, 0.25, 1.0, 0.25, 1.0, 0.5, 0.75, 1.0, 1.0, 1.0, 1.0, 1.0, 0.75, 1.0, 1.0, 0.75, 1.0, 0.5, 1.0, 0.5, 1.0, 0.75, 1.0, 0.25, 1.0, 0.0, 1.0, 0.0, 1.0, 0.25, 0.0, 0.5, 0.0, 0.75, 0.0, 0.75, 0.0, 0.5, 0.0, 0.0, 0.0, 0.25, 0.0, 0.25, 0.0, 0.0, 0.0, 0.25, 0.0, 0.5, 0.0, 0.5, 0.0, 0.25, 1.0, 0.0, 0.0, 0.0, 0.0, 0.0, 1.0, 0.0, 0.0, 0.75, 0.0, 1.0, 0.0, 1.0, 0.0, 0.75, 1.0, 1.0, 1.0, 0.75, 1.0, 0.75, 1.0, 1.0, 0.5, 1.0, 0.75, 1.0, 0.75, 1.0, 0.5, 1.0, 0.0, 1.0, 0.25, 1.0, 0.25, 1.0, 0.0, 1.0, 0.0, 0.0, 1.0, 0.0, 1.0, 0.0, 0.0, 0.0, 0.0, 0.0, 1.0, 0.0, 1.0, 0.0, 0.0, 0.0, 0.0, 0.0, 1.0, 0.0, 1.0, 0.0, 0.0, 0.0, 0.0, 0.5, 0.0, 0.25, 0.0, 0.25, 0.0, 0.5, 0.0, 0.5, 0.0, 0.25, 0.0, 0.25, 0.0, 0.5, 0.0, 0.5, 0.0, 0.25, 0.0, 0.25, 0.0, 0.5, 0.0, 0.25, 0.0, 0.0, 0.0, 0.0, 0.0, 0.25, 0.0, 0.25, 0.0, 0.0, 0.0, 0.0, 0.0, 0.25, 0.0, 0.25, 0.0, 0.0, 0.0, 0.0, 0.0, 0.25, 0.0, 0.75, 0.0, 0.5, 0.0, 0.5, 0.0, 0.75, 0.0, 0.75, 0.0, 0.5, 0.0, 0.5, 0.0, 0.75, 0.0, 0.75, 0.0, 0.5, 0.0, 0.5, 0.0, 0.75, 1.0, 0.0, 1.0, 0.25, 1.0, 0.25, 1.0, 0.0, 1.0, 0.0, 1.0, 0.25, 1.0, 0.25, 1.0, 0.0, 1.0, 0.0, 1.0, 0.25, 1.0, 0.25, 1.0, 0.0, 1.0, 0.5, 1.0, 0.75, 1.0, 0.75, 1.0, 0.5, 1.0, 0.5, 1.0, 0.75, 1.0, 0.75, 1.0, 0.5, 1.0, 0.5, 1.0, 0.75, 1.0, 0.75, 1.0, 0.5, 0.25, 1.0, 0.25, 1.0, 0.25, 1.0, 0.25, 1.0, 0.25, 1.0, 0.25, 1.0, 0.25, 1.0, 0.25, 1.0, 1.0, 1.0, 1.0, 1.0, 1.0, 1.0, 1.0, 1.0, 1.0, 0.25, 1.0, 0.5, 1.0, 0.5, 1.0, 0.25, 1.0, 0.25, 1.0, 0.5, 1.0, 0.5, 1.0, 0.25, 1.0, 0.25, 1.0, 0.5, 1.0, 0.5, 1.0, 0.25, 0.5, 1.0, 0.75, 1.0, 0.75, 1.0, 0.5, 1.0, 1.0, 1.0, 0.75, 1.0, 0.75, 1.0, 1.0, 1.0, 1.0, 1.0, 1.0, 1.0, 1.0, 1.0, 1.0, 1.0, 0.25, 1.0, 0.0, 1.0, 0.0, 1.0, 0.25, 1.0, 0.25, 1.0, 0.0, 1.0, 0.0, 1.0, 0.25, 1.0, 0.25, 1.0, 0.0, 1.0, 0.0, 1.0, 0.25, 1.0, 1.0, 1.0, 1.0, 1.0, 1.0, 1.0, 1.0, 1.0, 0.25, 1.0, 0.25, 1.0, 0.25, 1.0, 0.25, 1.0, 0.25, 1.0, 0.5, 1.0, 0.5, 1.0, 0.25, 1.0, 1.0, 0.75, 1.0, 1.0, 1.0, 1.0, 1.0, 0.75, 1.0, 0.75, 1.0, 1.0, 1.0, 1.0, 1.0, 0.75, 1.0, 0.75, 1.0, 1.0, 1.0, 1.0, 1.0, 0.75, 0.0, 1.0, 0.0, 0.75, 0.0, 0.75, 0.0, 1.0, 0.0, 1.0, 0.0, 0.75, 0.0, 0.75, 0.0, 1.0, 0.0, 1.0, 0.0, 0.75, 0.0, 0.75, 0.0, 1.0, 0.0, 1.0, 0.0, 0.75, 0.0, 0.75, 0.0, 1.0, 1.0, 0.75, 1.0, 1.0, 1.0, 1.0, 1.0, 0.75, 0.75, 1.0, 0.5, 1.0, 0.5, 1.0, 0.75, 1.0, 0.25, 1.0, 0.0, 1.0, 0.0, 1.0, 0.25, 1.0, 0.5, 1.0, 0.25, 1.0, 0.25, 1.0, 0.5, 1.0, 1.0, 0.25, 1.0, 0.5, 1.0, 0.5, 1.0, 0.25, 1.0, 1.0, 0.75, 1.0, 0.75, 1.0, 1.0, 1.0, 1.0, 0.5, 1.0, 0.75, 1.0, 0.75, 1.0, 0.5, 1.0, 0.0, 1.0, 0.25, 1.0, 0.25, 1.0, 0.0, 0.0, 0.75, 0.0, 0.5, 0.0, 0.5, 0.0, 0.75, 0.0, 0.25, 0.0, 0.0, 0.0, 0.0, 0.0, 0.25, 0.0, 0.5, 0.0, 0.25, 0.0, 0.25, 0.0, 0.5, 0.0, 0.0, 1.0, 0.0, 1.0, 0.0, 0.0, 0.0, 0.0, 0.0, 1.0, 0.0, 1.0, 0.0, 0.0, 0.0, 0.0, 0.5, 0.0, 0.25, 0.0, 0.25, 0.0, 0.5, 0.0, 0.25, 0.0, 0.0, 0.0, 0.0, 0.0, 0.25, 0.0, 0.75, 0.0, 0.5, 0.0, 0.5, 0.0, 0.75, 1.0, 0.0, 1.0, 0.25, 1.0, 0.25, 1.0, 0.0, 1.0, 0.5, 1.0, 0.75, 1.0, 0.75, 1.0, 0.5, 0.5, 1.0, 0.25, 1.0, 0.25, 1.0, 0.5, 1.0, 1.0, 0.25, 1.0, 0.5, 1.0, 0.5, 1.0, 0.25, 1.0, 1.0, 1.0, 1.0, 1.0, 1.0, 1.0, 1.0, 0.25, 1.0, 0.0, 1.0, 0.0, 1.0, 0.25, 1.0, 0.25, 1.0, 0.25, 1.0, 0.25, 1.0, 0.25, 1.0, 1.0, 0.75, 1.0, 1.0, 1.0, 1.0, 1.0, 0.75, 0.0, 1.0, 0.0, 0.75, 0.0, 0.75, 0.0, 1.0, 1.0, 1.0, 0.75, 1.0, 0.75, 1.0, 1.0, 1.0, 1.0, 1.0, 0.75, 1.0, 0.75, 1.0, 1.0, 1.0, 1.0, 1.0, 0.75, 1.0, 0.75, 1.0, 1.0, 1.0, 0.5, 1.0, 0.25, 1.0, 0.25, 1.0, 0.5, 1.0, 0.5, 1.0, 0.25, 1.0, 0.25, 1.0, 0.5, 1.0, 0.5, 1.0, 0.25, 1.0, 0.25, 1.0, 0.5, 1.0, 0.75, 1.0, 0.5, 1.0, 0.5, 1.0, 0.75, 1.0, 0.75, 1.0, 0.5, 1.0, 0.5, 1.0, 0.75, 1.0, 0.75, 1.0, 0.5, 1.0, 0.5, 1.0, 0.75, 1.0, 1.0, 1.0, 0.75, 1.0, 0.75, 1.0, 1.0, 1.0, 0.5, 1.0, 0.25, 1.0, 0.25, 1.0, 0.5, 1.0, 0.75, 1.0, 0.5, 1.0, 0.5, 1.0, 0.75, 1.0, 0.75, 1.0, 0.5, 1.0, 0.5, 1.0, 0.75, 1.0, 0.75, 1.0, 1.0, 1.0, 1.0, 1.0, 0.75, 1.0, 0.0, 0.0, 1.0, 0.0, 1.0, 0.25, 1.0, 0.5, 1.0, 0.75, 1.0, 1.0, 0.75, 1.0, 0.5, 1.0, 0.25, 1.0, 0.0, 1.0, 0.0, 0.75, 0.0, 0.5, 0.0, 0.25, 1.0, 0.0, 1.0, 0.25, 1.0, 0.25, 1.0, 0.0, 0.0, 0.75, 0.0, 0.5, 0.0, 0.5, 0.0, 0.75, 0.0, 0.25, 0.0, 0.0, 0.0, 0.0, 0.0, 0.25, 0.0, 0.5, 0.0, 0.25, 0.0, 0.25, 0.0, 0.5, 0.0, 0.0, 1.0, 0.0, 1.0, 0.0, 0.0, 0.0, 0.0, 1.0, 0.0, 0.75, 0.0, 0.75, 0.0, 1.0, 1.0, 0.75, 1.0, 1.0, 1.0, 1.0, 1.0, 0.75, 0.75, 1.0, 0.5, 1.0, 0.5, 1.0, 0.75, 1.0, 0.25, 1.0, 0.0, 1.0, 0.0, 1.0, 0.25, 1.0, 0.5, 1.0, 0.25, 1.0, 0.25, 1.0, 0.5, 1.0, 1.0, 0.25, 1.0, 0.5, 1.0, 0.5, 1.0, 0.25, 1.0, 1.0, 0.75, 1.0, 0.75, 1.0, 1.0, 1.0])
me_plane.update()

# ---- objects
ob_cylinder = bpy.data.objects.new('Cylinder', me_cylinder_002)
ob_back = bpy.data.objects.new('Back', None)
ob_front = bpy.data.objects.new('Front', None)
ob_seite = bpy.data.objects.new('Seite', None)
ob_top = bpy.data.objects.new('Top', None)
ob_r_der = bpy.data.objects.new('Räder', me_cylinder)
ob_karosserie = bpy.data.objects.new('Karosserie', me_plane_001)
ob_empty = bpy.data.objects.new('Empty', None)
ob_cube = bpy.data.objects.new('Cube', me_cube_001)
ob_r_ckspiegel = bpy.data.objects.new('Rückspiegel', me_plane)

# ---- transforms, parenting, visibility, modifiers, constraints
ob_cylinder.location = (0.8662, -1.473, -0.5624)
ob_cylinder.rotation_euler = (-0.0, 1.571, 0.0)
ob_cylinder.scale = (0.2424, 0.2424, 0.1478)
_m = ob_cylinder.modifiers.new('Mirror', 'MIRROR')
_m.use_axis = (True, True, False)
_m.mirror_object = ob_empty
ob_back.location = (0.0, -5.0, 0.0)
ob_back.rotation_euler = (1.571, 0.0, 0.0)
ob_back.empty_display_type = 'IMAGE'
ob_back.empty_display_size = 2.4
ob_back.use_empty_image_alpha = True
ob_back.empty_image_side = 'BACK'
ob_back.color = (1.0, 1.0, 1.0, 0.3)
ob_front.location = (0.0, 5.0, 0.0)
ob_front.rotation_euler = (1.571, 0.0, 0.0)
ob_front.empty_display_type = 'IMAGE'
ob_front.empty_display_size = 2.4
ob_front.use_empty_image_alpha = True
ob_front.empty_image_side = 'FRONT'
ob_front.color = (1.0, 1.0, 1.0, 0.3)
ob_seite.location = (-5.0, 0.0, 0.0)
ob_seite.rotation_euler = (1.571, 0.0, -1.571)
ob_seite.empty_display_type = 'IMAGE'
ob_seite.empty_display_size = 5.0
ob_seite.use_empty_image_alpha = True
ob_seite.empty_image_side = 'BACK'
ob_seite.color = (1.0, 1.0, 1.0, 0.3)
ob_top.location = (0.03281, 0.0, -5.0)
ob_top.rotation_euler = (0.0, 0.0, -1.571)
ob_top.empty_display_type = 'IMAGE'
ob_top.empty_display_size = 5.0
ob_top.use_empty_image_alpha = True
ob_top.empty_image_side = 'FRONT'
ob_top.color = (1.0, 1.0, 1.0, 0.3)
ob_r_der.location = (0.8662, -1.473, -0.5624)
ob_r_der.rotation_euler = (-0.0, 1.571, 0.0)
ob_r_der.scale = (0.6028, 0.6028, 0.2114)
_m = ob_r_der.modifiers.new('Mirror', 'MIRROR')
_m.use_axis = (True, True, False)
_m.mirror_object = ob_empty
ob_karosserie.location = (0.0, 0.0, -0.6751)
ob_karosserie.rotation_euler = (0.01749, -0.0, 0.0)
_m = ob_karosserie.modifiers.new('Mirror', 'MIRROR')
_m.merge_threshold = 0.01
ob_empty.location = (0.0, 0.0, 0.0)
ob_cube.location = (0.9382, -0.9219, 0.189)
ob_cube.rotation_euler = (0.04523, -0.352, 0.2794)
ob_cube.scale = (0.0539, 0.02036, 0.02715)
_m = ob_cube.modifiers.new('Mirror', 'MIRROR')
_m.mirror_object = ob_empty
ob_r_ckspiegel.location = (1.067, -0.8859, 0.1814)
ob_r_ckspiegel.rotation_euler = (-0.0676, -0.129, 0.4843)
ob_r_ckspiegel.scale = (0.09916, 0.06019, 0.06019)
_m = ob_r_ckspiegel.modifiers.new('Mirror', 'MIRROR')
_m.mirror_object = ob_empty

# ---- collection membership
scene.collection.objects.link(ob_cylinder)
col_blaupause.objects.link(ob_back)
col_blaupause.objects.link(ob_front)
col_blaupause.objects.link(ob_seite)
col_blaupause.objects.link(ob_top)
col_collection_2.objects.link(ob_r_der)
col_collection_2.objects.link(ob_karosserie)
col_collection_2.objects.link(ob_empty)
col_collection_2.objects.link(ob_cube)
col_collection_2.objects.link(ob_r_ckspiegel)

# ---- scene / render settings (as saved in the file)
scene.frame_start = 1; scene.frame_end = 250; scene.frame_set(35)
scene.render.engine = 'BLENDER_EEVEE_NEXT'
scene.cycles.sampling_pattern = 'TABULATED_SOBOL'
scene.cycles.use_light_tree = False
scene.view_settings.view_transform = 'Filmic'
bpy.context.view_layer.update()

# ---- added for rendering (the .blend has no active camera and no usable light): camera, sun
cam_auto = bpy.data.cameras.new('AutoCamera')
cam_auto.lens = 50.0
cam_auto.sensor_width = 36.0
cam_auto.clip_end = 1000.0
ob_auto_camera = bpy.data.objects.new('AutoCamera', cam_auto)
scene.collection.objects.link(ob_auto_camera)
ob_auto_camera.location = (5.33613, -6.43397, 4.22904)
ob_auto_camera.rotation_euler = (1.09748, -7.21219e-08, 0.694738)
scene.camera = ob_auto_camera
light_auto_sun = bpy.data.lights.new('AutoSun', 'SUN')
light_auto_sun.energy = 3.0
light_auto_sun.angle = 0.0523599
ob_auto_sun = bpy.data.objects.new('AutoSun', light_auto_sun)
scene.collection.objects.link(ob_auto_sun)
ob_auto_sun.rotation_euler = (0.872665, 0.174533, 0.523599)
bpy.context.view_layer.update()
